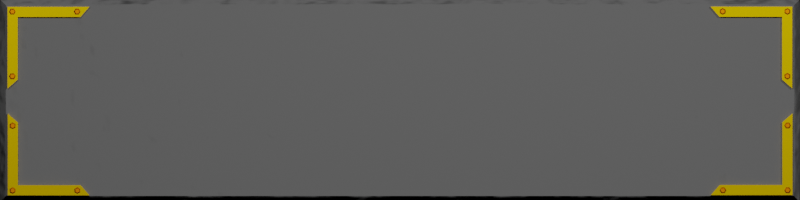 # Source: dashboard_source.blend  (saved by Blender 2.80.74; exported with 4.5.12 LTS)
import bpy
from mathutils import Matrix  # noqa: F401  (used for matrix-valued properties, if any)

bpy.ops.wm.read_factory_settings(use_empty=True)
scene = bpy.context.scene
scene.name = 'Scene'

# ---- collections
col_statsdisplay = bpy.data.collections.new('StatsDisplay'); scene.collection.children.link(col_statsdisplay)
col_statsdisplay.hide_render = True
col_corners = bpy.data.collections.new('Corners'); col_statsdisplay.children.link(col_corners)
col_settingsdisplay = bpy.data.collections.new('SettingsDisplay'); scene.collection.children.link(col_settingsdisplay)
col_settingsdisplay.hide_render = True
col_detaildisplay = bpy.data.collections.new('DetailDisplay'); scene.collection.children.link(col_detaildisplay)
col_detaildisplay.hide_render = True
col_button = bpy.data.collections.new('Button'); scene.collection.children.link(col_button)
col_ligthing = bpy.data.collections.new('Ligthing'); scene.collection.children.link(col_ligthing)
col_ligthing.hide_render = True

# ---- materials (node trees are filled in below, after node groups)
mat_material = bpy.data.materials.new('Material')
mat_material.alpha_threshold = 0.0
mat_material.line_color = (0.0, 0.0, 0.0, 1.0)
mat_tacking_001 = bpy.data.materials.new('Tacking.001')
mat_tacking = bpy.data.materials.new('Tacking')
mat_buttonactive = bpy.data.materials.new('ButtonActive')
mat_buttonactive.alpha_threshold = 0.0
mat_buttonactive.line_color = (0.0, 0.0, 0.0, 1.0)

# ---- material node trees
mat_material.use_nodes = True; mat_material.node_tree.nodes.clear()
_N = mat_material.node_tree.nodes; _L = mat_material.node_tree.links
n0 = _N.new('ShaderNodeOutputMaterial'); n0.name = 'Material Output'; n0.location = (300, 300)
n1 = _N.new('ShaderNodeDisplacement'); n1.name = 'Displacement'; n1.location = (60, 150)
n1.inputs[1].default_value = 4.7
n1.inputs[2].default_value = 0.1
n2 = _N.new('ShaderNodeTexNoise'); n2.name = 'Noise Texture'; n2.location = (-209, 132)
n2.inputs[2].default_value = 2.8
n2.inputs[3].default_value = 2.3
n3 = _N.new('ShaderNodeNewGeometry'); n3.name = 'Geometry'; n3.location = (-503, 109)
n4 = _N.new('ShaderNodeBsdfToon'); n4.name = 'Toon BSDF'; n4.location = (-182, 341)
n4.inputs[0].default_value = (0.2874, 0.2874, 0.2874, 1.0)
n4.inputs[1].default_value = 0.5994
n4.inputs[2].default_value = 0.2635
_L.new(n4.outputs[0], n0.inputs[0])
_L.new(n2.outputs[0], n1.inputs[0])
_L.new(n1.outputs[0], n0.inputs[2])
_L.new(n3.outputs[0], n2.inputs[0])
n0.is_active_output = True
mat_tacking_001.use_nodes = True; mat_tacking_001.node_tree.nodes.clear()
_N = mat_tacking_001.node_tree.nodes; _L = mat_tacking_001.node_tree.links
n0 = _N.new('ShaderNodeBsdfToon'); n0.name = 'Toon BSDF'; n0.location = (-147, 292)
n0.inputs[0].default_value = (1.0, 0.5636, 0.0, 1.0)
n0.inputs[1].default_value = 0.8071
n0.inputs[2].default_value = 0.05
n1 = _N.new('ShaderNodeBsdfPrincipled'); n1.name = 'Principled BSDF'; n1.location = (83, 307)
n1.distribution = 'GGX'
n1.subsurface_method = 'BURLEY'
n1.inputs[0].default_value = (0.7991, 0.5089, 2.98e-08, 1.0)
n1.inputs[1].default_value = 1.0
n1.inputs[3].default_value = 1.45
n1.inputs[27].default_value = (0.0, 0.0, 0.0, 1.0)
n1.inputs[28].default_value = 1.0
n2 = _N.new('ShaderNodeOutputMaterial'); n2.name = 'Material Output'; n2.location = (403, 310)
_L.new(n1.outputs[0], n2.inputs[0])
n2.is_active_output = True
mat_tacking.use_nodes = True; mat_tacking.node_tree.nodes.clear()
_N = mat_tacking.node_tree.nodes; _L = mat_tacking.node_tree.links
n0 = _N.new('ShaderNodeOutputMaterial'); n0.name = 'Material Output'; n0.location = (403, 310)
n1 = _N.new('ShaderNodeBsdfToon'); n1.name = 'Toon BSDF'; n1.location = (-147, 292)
n1.inputs[0].default_value = (1.0, 0.5636, 0.0, 1.0)
n1.inputs[1].default_value = 0.8071
n1.inputs[2].default_value = 0.05
n2 = _N.new('ShaderNodeBsdfPrincipled'); n2.name = 'Principled BSDF'; n2.location = (83, 307)
n2.distribution = 'GGX'
n2.subsurface_method = 'BURLEY'
n2.inputs[0].default_value = (1.0, 0.2602, 0.00181, 1.0)
n2.inputs[1].default_value = 1.0
n2.inputs[3].default_value = 1.45
n2.inputs[27].default_value = (0.0, 0.0, 0.0, 1.0)
n2.inputs[28].default_value = 1.0
n3 = _N.new('ShaderNodeAddShader'); n3.name = 'Add Shader'; n3.location = (393, 307)
_L.new(n3.outputs[0], n0.inputs[0])
_L.new(n2.outputs[0], n3.inputs[0])
n0.is_active_output = True
mat_buttonactive.use_nodes = True; mat_buttonactive.node_tree.nodes.clear()
_N = mat_buttonactive.node_tree.nodes; _L = mat_buttonactive.node_tree.links
n0 = _N.new('ShaderNodeOutputMaterial'); n0.name = 'Material Output'; n0.location = (300, 300)
n1 = _N.new('ShaderNodeDisplacement'); n1.name = 'Displacement'; n1.location = (60, 150)
n1.inputs[1].default_value = 4.7
n1.inputs[2].default_value = 0.1
n2 = _N.new('ShaderNodeTexNoise'); n2.name = 'Noise Texture'; n2.location = (-209, 132)
n2.inputs[2].default_value = 2.8
n2.inputs[3].default_value = 2.3
n3 = _N.new('ShaderNodeNewGeometry'); n3.name = 'Geometry'; n3.location = (-503, 109)
n4 = _N.new('ShaderNodeBsdfToon'); n4.name = 'Toon BSDF'; n4.location = (-182, 341)
n4.inputs[0].default_value = (0.2883, 0.2883, 0.2883, 1.0)
n4.inputs[1].default_value = 0.5994
n4.inputs[2].default_value = 0.2635
_L.new(n4.outputs[0], n0.inputs[0])
_L.new(n2.outputs[0], n1.inputs[0])
_L.new(n1.outputs[0], n0.inputs[2])
_L.new(n3.outputs[0], n2.inputs[0])
n0.is_active_output = True

# ---- world
world_world = bpy.data.worlds.new('World'); scene.world = world_world
world_world.use_nodes = True; world_world.node_tree.nodes.clear()
_N = world_world.node_tree.nodes; _L = world_world.node_tree.links
n0 = _N.new('ShaderNodeOutputWorld'); n0.name = 'World Output'; n0.location = (300, 300)
n1 = _N.new('ShaderNodeBackground'); n1.name = 'Background'; n1.location = (10, 300)
n1.inputs[0].default_value = (0.1193, 0.1193, 0.1193, 1.0)
n1.inputs[1].default_value = 0.0
_L.new(n1.outputs[0], n0.inputs[0])
n0.is_active_output = True
world_world.color = (0.05088, 0.05088, 0.05088)
world_world.use_sun_shadow = False
world_world.sun_shadow_jitter_overblur = 0.0

# ---- cameras
cam_camera = bpy.data.cameras.new('Camera')
cam_camera.type = 'ORTHO'
cam_camera.clip_end = 100.0
cam_camera.ortho_scale = 7.314

# ---- lights
light_light = bpy.data.lights.new('Light', 'POINT')
light_light.transmission_factor = 0.0
light_light.energy = 1000.0
light_light.shadow_soft_size = 0.1
light_light.shadow_maximum_resolution = 0.006
light_light.use_absolute_resolution = True
light_light_001 = bpy.data.lights.new('Light.001', 'POINT')
light_light_001.transmission_factor = 0.0
light_light_001.energy = 1000.0
light_light_001.shadow_soft_size = 0.1
light_light_001.shadow_maximum_resolution = 0.006
light_light_001.use_absolute_resolution = True
light_light_002 = bpy.data.lights.new('Light.002', 'POINT')
light_light_002.transmission_factor = 0.0
light_light_002.energy = 1000.0
light_light_002.shadow_soft_size = 0.1
light_light_002.shadow_maximum_resolution = 0.006
light_light_002.use_absolute_resolution = True
light_light_003 = bpy.data.lights.new('Light.003', 'POINT')
light_light_003.transmission_factor = 0.0
light_light_003.energy = 1000.0
light_light_003.shadow_soft_size = 0.1
light_light_003.shadow_maximum_resolution = 0.006
light_light_003.use_absolute_resolution = True
light_light_004 = bpy.data.lights.new('Light.004', 'POINT')
light_light_004.transmission_factor = 0.0
light_light_004.energy = 1000.0
light_light_004.shadow_soft_size = 0.1
light_light_004.shadow_maximum_resolution = 0.006
light_light_004.use_absolute_resolution = True
light_light_005 = bpy.data.lights.new('Light.005', 'POINT')
light_light_005.transmission_factor = 0.0
light_light_005.energy = 1000.0
light_light_005.shadow_soft_size = 0.1
light_light_005.shadow_maximum_resolution = 0.006
light_light_005.use_absolute_resolution = True

# ---- meshes
me_cube_009 = bpy.data.meshes.new('Cube.009')
me_cube_009.from_pydata([(-3.655, -1.0, 0.7893), (-3.655, -1.0, -0.8139), (-0.004609, -1.0, 0.7893), (-0.004609, -1.0, -0.8139), (-0.1046, -1.0, -0.709), (-0.1046, -1.0, 0.6844), (-3.555, -1.0, 0.6844), (-3.555, -1.0, -0.709), (3.545, -1.0, -0.709), (3.545, -1.0, 0.6844), (0.09539, -1.0, 0.6844), (0.09539, -1.0, -0.709), (-3.555, -0.9, -0.709), (-3.555, -0.9, 0.6844), (3.545, -0.9, 0.6844), (3.545, -0.9, -0.709), (-0.1046, -0.9, 0.6844), (0.09539, -0.9, -0.709), (0.09539, -0.9, 0.6844), (-0.1046, -0.9, -0.709), (10.95, -1.0, 0.7893), (10.95, -1.0, -0.8139), (3.648, -1.0, 0.7893), (3.648, -1.0, -0.8139), (7.298, -1.0, 0.7893), (7.298, -1.0, -0.8139), (7.198, -1.0, -0.709), (7.198, -1.0, 0.6844), (3.748, -1.0, 0.6844), (3.748, -1.0, -0.709), (10.85, -1.0, -0.709), (10.85, -1.0, 0.6844), (7.398, -1.0, 0.6844), (7.398, -1.0, -0.709), (3.748, -0.9, -0.709), (3.748, -0.9, 0.6844), (10.85, -0.9, 0.6844), (10.85, -0.9, -0.709), (7.198, -0.9, 0.6844), (7.398, -0.9, -0.709), (7.398, -0.9, 0.6844), (7.198, -0.9, -0.709), (15.86, -1.0, 0.7893), (15.86, -1.0, -0.8139), (13.43, -1.0, 0.7893), (13.43, -1.0, -0.8139), (13.34, -1.0, -0.709), (13.34, -1.0, 0.6844), (11.06, -1.0, 0.6844), (11.06, -1.0, -0.709), (15.75, -1.0, -0.709), (15.75, -1.0, 0.6844), (13.51, -1.0, 0.6844), (13.51, -1.0, -0.709), (11.06, -0.9, -0.709), (11.06, -0.9, 0.6844), (15.75, -0.9, 0.6844), (15.75, -0.9, -0.709), (13.34, -0.9, 0.6844), (13.51, -0.9, -0.709), (13.51, -0.9, 0.6844), (13.34, -0.9, -0.709)], [], [(7, 4, 19, 12), (4, 5, 16, 19), (3, 2, 5, 4), (2, 0, 6, 5), (0, 1, 7, 6), (1, 3, 4, 7), (23, 22, 9, 8), (22, 2, 10, 9), (2, 3, 11, 10), (3, 23, 8, 11), (19, 16, 13, 12), (15, 14, 18, 17), (11, 8, 15, 17), (8, 9, 14, 15), (10, 11, 17, 18), (9, 10, 18, 14), (5, 6, 13, 16), (6, 7, 12, 13), (29, 26, 41, 34), (26, 27, 38, 41), (25, 24, 27, 26), (24, 22, 28, 27), (22, 23, 29, 28), (23, 25, 26, 29), (21, 20, 31, 30), (20, 24, 32, 31), (24, 25, 33, 32), (25, 21, 30, 33), (41, 38, 35, 34), (37, 36, 40, 39), (33, 30, 37, 39), (30, 31, 36, 37), (32, 33, 39, 40), (31, 32, 40, 36), (27, 28, 35, 38), (28, 29, 34, 35), (49, 46, 61, 54), (46, 47, 58, 61), (45, 44, 47, 46), (44, 20, 48, 47), (20, 21, 49, 48), (21, 45, 46, 49), (43, 42, 51, 50), (42, 44, 52, 51), (44, 45, 53, 52), (45, 43, 50, 53), (61, 58, 55, 54), (57, 56, 60, 59), (53, 50, 57, 59), (50, 51, 56, 57), (52, 53, 59, 60), (51, 52, 60, 56), (47, 48, 55, 58), (48, 49, 54, 55)])
_uv = me_cube_009.uv_layers.new(name='UVMap')
_uv.uv.foreach_set('vector', [0.3914, 0.4966, 0.3914, 0.3784, 0.3914, 0.3784, 0.3914, 0.4966, 0.3914, 0.3784, 0.6086, 0.3784, 0.6086, 0.3784, 0.3914, 0.3784, 0.375, 0.375, 0.625, 0.375, 0.6086, 0.3784, 0.3914, 0.3784, 0.625, 0.375, 0.625, 0.5, 0.6086, 0.4966, 0.6086, 0.3784, 0.625, 0.5, 0.375, 0.5, 0.3914, 0.4966, 0.6086, 0.4966, 0.375, 0.5, 0.375, 0.375, 0.3914, 0.3784, 0.3914, 0.4966, 0.375, 0.25, 0.625, 0.25, 0.6086, 0.2534, 0.3914, 0.2534, 0.625, 0.25, 0.625, 0.375, 0.6086, 0.3716, 0.6086, 0.2534, 0.625, 0.375, 0.375, 0.375, 0.3914, 0.3716, 0.6086, 0.3716, 0.375, 0.375, 0.375, 0.25, 0.3914, 0.2534, 0.3914, 0.3716, 0.3914, 0.3784, 0.6086, 0.3784, 0.6086, 0.4966, 0.3914, 0.4966, 0.3914, 0.2534, 0.6086, 0.2534, 0.6086, 0.3716, 0.3914, 0.3716, 0.3914, 0.3716, 0.3914, 0.2534, 0.3914, 0.2534, 0.3914, 0.3716, 0.3914, 0.2534, 0.6086, 0.2534, 0.6086, 0.2534, 0.3914, 0.2534, 0.6086, 0.3716, 0.3914, 0.3716, 0.3914, 0.3716, 0.6086, 0.3716, 0.6086, 0.2534, 0.6086, 0.3716, 0.6086, 0.3716, 0.6086, 0.2534, 0.6086, 0.3784, 0.6086, 0.4966, 0.6086, 0.4966, 0.6086, 0.3784, 0.6086, 0.4966, 0.3914, 0.4966, 0.3914, 0.4966, 0.6086, 0.4966, 0.3914, 0.4966, 0.3914, 0.3784, 0.3914, 0.3784, 0.3914, 0.4966, 0.3914, 0.3784, 0.6086, 0.3784, 0.6086, 0.3784, 0.3914, 0.3784, 0.375, 0.375, 0.625, 0.375, 0.6086, 0.3784, 0.3914, 0.3784, 0.625, 0.375, 0.625, 0.5, 0.6086, 0.4966, 0.6086, 0.3784, 0.625, 0.5, 0.375, 0.5, 0.3914, 0.4966, 0.6086, 0.4966, 0.375, 0.5, 0.375, 0.375, 0.3914, 0.3784, 0.3914, 0.4966, 0.375, 0.25, 0.625, 0.25, 0.6086, 0.2534, 0.3914, 0.2534, 0.625, 0.25, 0.625, 0.375, 0.6086, 0.3716, 0.6086, 0.2534, 0.625, 0.375, 0.375, 0.375, 0.3914, 0.3716, 0.6086, 0.3716, 0.375, 0.375, 0.375, 0.25, 0.3914, 0.2534, 0.3914, 0.3716, 0.3914, 0.3784, 0.6086, 0.3784, 0.6086, 0.4966, 0.3914, 0.4966, 0.3914, 0.2534, 0.6086, 0.2534, 0.6086, 0.3716, 0.3914, 0.3716, 0.3914, 0.3716, 0.3914, 0.2534, 0.3914, 0.2534, 0.3914, 0.3716, 0.3914, 0.2534, 0.6086, 0.2534, 0.6086, 0.2534, 0.3914, 0.2534, 0.6086, 0.3716, 0.3914, 0.3716, 0.3914, 0.3716, 0.6086, 0.3716, 0.6086, 0.2534, 0.6086, 0.3716, 0.6086, 0.3716, 0.6086, 0.2534, 0.6086, 0.3784, 0.6086, 0.4966, 0.6086, 0.4966, 0.6086, 0.3784, 0.6086, 0.4966, 0.3914, 0.4966, 0.3914, 0.4966, 0.6086, 0.4966, 0.3914, 0.4966, 0.3914, 0.3784, 0.3914, 0.3784, 0.3914, 0.4966, 0.3914, 0.3784, 0.6086, 0.3784, 0.6086, 0.3784, 0.3914, 0.3784, 0.375, 0.375, 0.625, 0.375, 0.6086, 0.3784, 0.3914, 0.3784, 0.625, 0.375, 0.625, 0.5, 0.6086, 0.4966, 0.6086, 0.3784, 0.625, 0.5, 0.375, 0.5, 0.3914, 0.4966, 0.6086, 0.4966, 0.375, 0.5, 0.375, 0.375, 0.3914, 0.3784, 0.3914, 0.4966, 0.375, 0.25, 0.625, 0.25, 0.6086, 0.2534, 0.3914, 0.2534, 0.625, 0.25, 0.625, 0.375, 0.6086, 0.3716, 0.6086, 0.2534, 0.625, 0.375, 0.375, 0.375, 0.3914, 0.3716, 0.6086, 0.3716, 0.375, 0.375, 0.375, 0.25, 0.3914, 0.2534, 0.3914, 0.3716, 0.3914, 0.3784, 0.6086, 0.3784, 0.6086, 0.4966, 0.3914, 0.4966, 0.3914, 0.2534, 0.6086, 0.2534, 0.6086, 0.3716, 0.3914, 0.3716, 0.3914, 0.3716, 0.3914, 0.2534, 0.3914, 0.2534, 0.3914, 0.3716, 0.3914, 0.2534, 0.6086, 0.2534, 0.6086, 0.2534, 0.3914, 0.2534, 0.6086, 0.3716, 0.3914, 0.3716, 0.3914, 0.3716, 0.6086, 0.3716, 0.6086, 0.2534, 0.6086, 0.3716, 0.6086, 0.3716, 0.6086, 0.2534, 0.6086, 0.3784, 0.6086, 0.4966, 0.6086, 0.4966, 0.6086, 0.3784, 0.6086, 0.4966, 0.3914, 0.4966, 0.3914, 0.4966, 0.6086, 0.4966])
me_cube_009.materials.append(mat_material)
me_cube_009.use_remesh_preserve_volume = False
me_cube_009.use_remesh_preserve_attributes = False
me_cube_009.use_mirror_vertex_groups = False
me_cube_009.update()
me_cube_001 = bpy.data.meshes.new('Cube.001')
me_cube_001.from_pydata([(-0.3446, -1.009, -0.344), (-0.3446, -1.009, 0.3642), (0.3637, -1.009, -0.344), (-0.256, -1.009, -0.344), (-0.3446, -1.009, -0.2555), (-0.256, -1.009, -0.2555), (0.2862, -1.009, -0.344), (0.2862, -1.009, -0.2555), (-0.3446, -1.009, 0.2867), (-0.256, -1.009, 0.2867), (-0.3446, -1.045, 0.2867), (-0.3446, -1.045, 0.3642), (0.2862, -1.045, -0.344), (0.3637, -1.045, -0.344), (-0.3446, -1.045, -0.344), (-0.256, -1.045, -0.344), (-0.256, -1.045, -0.2555), (-0.3446, -1.045, -0.2555), (-0.256, -1.045, 0.2867), (0.2862, -1.045, -0.2555), (-0.3024, -1.045, 0.2875), (-0.3024, -1.063, 0.2767), (-0.3281, -1.045, 0.2727), (-0.3187, -1.063, 0.2673), (-0.3281, -1.045, 0.2432), (-0.3187, -1.063, 0.2486), (-0.3024, -1.045, 0.2284), (-0.3024, -1.063, 0.2392), (-0.2768, -1.045, 0.2432), (-0.2862, -1.063, 0.2486), (-0.2768, -1.045, 0.2727), (-0.2862, -1.063, 0.2673), (0.2576, -1.045, -0.3317), (0.2576, -1.063, -0.3208), (0.2832, -1.045, -0.3169), (0.2738, -1.063, -0.3115), (0.2832, -1.045, -0.2873), (0.2738, -1.063, -0.2927), (0.2576, -1.045, -0.2725), (0.2576, -1.063, -0.2833), (0.232, -1.045, -0.2873), (0.2413, -1.063, -0.2927), (0.232, -1.045, -0.3169), (0.2413, -1.063, -0.3115), (-0.3024, -1.045, -0.3317), (-0.3024, -1.063, -0.3208), (-0.3281, -1.045, -0.3169), (-0.3187, -1.063, -0.3115), (-0.3281, -1.045, -0.2873), (-0.3187, -1.063, -0.2927), (-0.3024, -1.045, -0.2725), (-0.3024, -1.063, -0.2833), (-0.2768, -1.045, -0.2873), (-0.2862, -1.063, -0.2927), (-0.2768, -1.045, -0.3169), (-0.2862, -1.063, -0.3115), (-0.2469, -1.044, -0.2457), (-0.3213, -1.045, -0.3208), (-0.2838, -1.045, -0.2833)], [(46, 56)], [(6, 3, 5, 7), (3, 0, 4, 5), (2, 6, 7), (5, 4, 8, 9), (1, 9, 8), (12, 19, 36, 34, 32, 42, 15), (15, 16, 52, 54, 44, 46, 14), (13, 19, 12), (16, 18, 30, 28, 26, 24, 10, 17), (11, 10, 18), (8, 4, 17, 10), (1, 8, 10, 11), (4, 0, 14, 17), (6, 2, 13, 12), (3, 6, 12, 15), (5, 9, 18, 16), (9, 1, 11, 18), (0, 3, 15, 14), (7, 5, 16, 19), (2, 7, 19, 13), (20, 22, 23, 21), (22, 24, 25, 23), (24, 26, 27, 25), (26, 28, 29, 27), (23, 25, 27, 29, 31, 21), (28, 30, 31, 29), (30, 20, 21, 31), (20, 30, 28, 26, 24, 22), (32, 34, 35, 33), (34, 36, 37, 35), (36, 38, 39, 37), (38, 40, 41, 39), (35, 37, 39, 41, 43, 33), (40, 42, 43, 41), (42, 32, 33, 43), (32, 42, 40, 38, 36, 34), (44, 45, 47, 46, 57), (46, 47, 49, 48), (48, 49, 51, 50), (50, 51, 53, 52, 58), (47, 45, 55, 53, 51, 49), (52, 53, 55, 54), (54, 55, 45, 44), (44, 57, 46, 48, 50, 58, 52, 54), (10, 24, 22, 20, 30, 18), (14, 46, 48, 50, 52, 16, 17), (52, 50, 48, 46, 44, 54), (15, 42, 40, 38, 36, 19, 16)])
me_cube_001.polygons.foreach_set('material_index', [0, 0, 0, 0, 0, 0, 0, 0, 0, 0, 0, 0, 0, 0, 0, 0, 0, 0, 0, 0, 1, 1, 1, 1, 1, 1, 1, 0, 1, 1, 1, 1, 1, 1, 1, 0, 1, 1, 1, 1, 1, 1, 1, 0, 0, 0, 0, 0])
_uv = me_cube_001.uv_layers.new(name='UVMap')
_uv.uv.foreach_set('vector', [0.375, 0.7773, 0.375, 0.9688, 0.4062, 0.9688, 0.4062, 0.7773, 0.375, 0.9688, 0.375, 1.0, 0.4062, 1.0, 0.4062, 0.9688, 0.375, 0.75, 0.375, 0.7773, 0.4062, 0.7773, 0.4062, 0.9688, 0.4062, 1.0, 0.5977, 1.0, 0.5977, 0.9688, 0.625, 1.0, 0.5977, 0.9688, 0.5977, 1.0, 0.375, 0.7773, 0.4062, 0.7773, 0.394, 0.7802, 0.3856, 0.7802, 0.3815, 0.7875, 0.3856, 0.7947, 0.375, 0.9688, 0.375, 0.9688, 0.4062, 0.9688, 0.394, 0.9779, 0.3856, 0.9779, 0.3815, 0.9851, 0.3856, 0.9924, 0.375, 1.0, 0.375, 0.75, 0.4062, 0.7773, 0.375, 0.7773, 0.4062, 0.9688, 0.5977, 0.9688, 0.5917, 0.9779, 0.5833, 0.9779, 0.5792, 0.9851, 0.5833, 0.9924, 0.5977, 1.0, 0.4062, 1.0, 0.625, 1.0, 0.5977, 1.0, 0.5977, 0.9688, 0.5977, 1.0, 0.4062, 1.0, 0.4062, 1.0, 0.5977, 1.0, 0.625, 1.0, 0.5977, 1.0, 0.5977, 1.0, 0.625, 1.0, 0.4062, 1.0, 0.375, 1.0, 0.375, 1.0, 0.4062, 1.0, 0.375, 0.7773, 0.375, 0.75, 0.375, 0.75, 0.375, 0.7773, 0.375, 0.9688, 0.375, 0.7773, 0.375, 0.7773, 0.375, 0.9688, 0.4062, 0.9688, 0.5977, 0.9688, 0.5977, 0.9688, 0.4062, 0.9688, 0.5977, 0.9688, 0.625, 1.0, 0.625, 1.0, 0.5977, 0.9688, 0.375, 1.0, 0.375, 0.9688, 0.375, 0.9688, 0.375, 1.0, 0.4062, 0.7773, 0.4062, 0.9688, 0.4062, 0.9688, 0.4062, 0.7773, 0.375, 0.75, 0.4062, 0.7773, 0.4062, 0.7773, 0.375, 0.75, 1.0, 0.5, 0.8333, 0.5, 0.8333, 1.0, 1.0, 1.0, 0.8333, 0.5, 0.6667, 0.5, 0.6667, 1.0, 0.8333, 1.0, 0.6667, 0.5, 0.5, 0.5, 0.5, 1.0, 0.6667, 1.0, 0.5, 0.5, 0.3333, 0.5, 0.3333, 1.0, 0.5, 1.0, 0.4578, 0.37, 0.4578, 0.13, 0.25, 0.01, 0.04215, 0.13, 0.04215, 0.37, 0.25, 0.49, 0.3333, 0.5, 0.1667, 0.5, 0.1667, 1.0, 0.3333, 1.0, 0.1667, 0.5, -8.941e-08, 0.5, -8.941e-08, 1.0, 0.1667, 1.0, 0.75, 0.49, 0.5422, 0.37, 0.5422, 0.13, 0.75, 0.01, 0.9578, 0.13, 0.9578, 0.37, 1.0, 0.5, 0.8333, 0.5, 0.8333, 1.0, 1.0, 1.0, 0.8333, 0.5, 0.6667, 0.5, 0.6667, 1.0, 0.8333, 1.0, 0.6667, 0.5, 0.5, 0.5, 0.5, 1.0, 0.6667, 1.0, 0.5, 0.5, 0.3333, 0.5, 0.3333, 1.0, 0.5, 1.0, 0.4578, 0.37, 0.4578, 0.13, 0.25, 0.01, 0.04215, 0.13, 0.04215, 0.37, 0.25, 0.49, 0.3333, 0.5, 0.1667, 0.5, 0.1667, 1.0, 0.3333, 1.0, 0.1667, 0.5, -8.941e-08, 0.5, -8.941e-08, 1.0, 0.1667, 1.0, 0.75, 0.49, 0.5422, 0.37, 0.5422, 0.13, 0.75, 0.01, 0.9578, 0.13, 0.9578, 0.37, 1.0, 0.5, 1.0, 1.0, 0.8333, 1.0, 0.8333, 0.5, 0.8772, 0.5, 0.8333, 0.5, 0.8333, 1.0, 0.6667, 1.0, 0.6667, 0.5, 0.6667, 0.5, 0.6667, 1.0, 0.5, 1.0, 0.5, 0.5, 0.5, 0.5, 0.5, 1.0, 0.3333, 1.0, 0.3333, 0.5, 0.3787, 0.5, 0.4578, 0.37, 0.25, 0.49, 0.04215, 0.37, 0.04215, 0.13, 0.25, 0.01, 0.4578, 0.13, 0.3333, 0.5, 0.3333, 1.0, 0.1667, 1.0, 0.1667, 0.5, 0.1667, 0.5, 0.1667, 1.0, -8.941e-08, 1.0, -8.941e-08, 0.5, 0.75, 0.49, 0.9031, 0.4016, 0.9578, 0.37, 0.9578, 0.13, 0.75, 0.01, 0.5988, 0.0973, 0.5422, 0.13, 0.5422, 0.37, 0.5977, 1.0, 0.5833, 0.9924, 0.5917, 0.9924, 0.5958, 0.9851, 0.5917, 0.9779, 0.5977, 0.9688, 0.375, 1.0, 0.3856, 0.9924, 0.394, 0.9924, 0.3981, 0.9851, 0.394, 0.9779, 0.4062, 0.9688, 0.4062, 1.0, 0.394, 0.9779, 0.3981, 0.9851, 0.394, 0.9924, 0.3856, 0.9924, 0.3815, 0.9851, 0.3856, 0.9779, 0.375, 0.9688, 0.3856, 0.7947, 0.394, 0.7947, 0.3981, 0.7875, 0.394, 0.7802, 0.4062, 0.7773, 0.4062, 0.9688])
_uv.active_render = True
_uv = me_cube_001.uv_layers.new(name='UVMap.001')
_uv.uv.foreach_set('vector', [0.0, 0.0, 0.0, 0.0, 0.0, 0.0, 0.0, 0.0, 0.0, 0.0, 0.0, 0.0, 0.0, 0.0, 0.0, 0.0, 0.0, 0.0, 0.0, 0.0, 0.0, 0.0, 0.0, 0.0, 0.0, 0.0, 0.0, 0.0, 0.0, 0.0, 0.0, 0.0, 0.0, 0.0, 0.0, 0.0, 0.0, 0.0, 0.0, 0.0, 0.0, 0.0, 0.0, 0.0, 0.0, 0.0, 0.0, 0.0, 0.0, 0.0, 0.0, 0.0, 0.0, 0.0, 0.0, 0.0, 0.0, 0.0, 0.0, 0.0, 0.0, 0.0, 0.0, 0.0, 0.0, 0.0, 0.0, 0.0, 0.0, 0.0, 0.0, 0.0, 0.0, 0.0, 0.0, 0.0, 0.0, 0.0, 0.0, 0.0, 0.0, 0.0, 0.0, 0.0, 0.0, 0.0, 0.0, 0.0, 0.0, 0.0, 0.0, 0.0, 0.0, 0.0, 0.0, 0.0, 0.0, 0.0, 0.0, 0.0, 0.0, 0.0, 0.0, 0.0, 0.0, 0.0, 0.0, 0.0, 0.0, 0.0, 0.0, 0.0, 0.0, 0.0, 0.0, 0.0, 0.0, 0.0, 0.0, 0.0, 0.0, 0.0, 0.0, 0.0, 0.0, 0.0, 0.0, 0.0, 0.0, 0.0, 0.0, 0.0, 0.0, 0.0, 0.0, 0.0, 0.0, 0.0, 0.0, 0.0, 0.0, 0.0, 0.0, 0.0, 0.0, 0.0, 0.0, 0.0, 0.0, 0.0, 0.0, 0.0, 0.0, 0.0, 0.0, 0.0, 0.0, 0.0, 0.0, 0.0, 0.0, 0.0, 0.0, 0.0, 0.0, 0.0, 0.0, 0.0, 0.0, 0.0, 0.0, 0.0, 0.0, 0.0, 0.0, 0.0, 0.0, 0.0, 0.0, 0.0, 0.0, 0.0, 0.0, 0.0, 0.0, 0.0, 0.0, 0.0, 0.0, 0.0, 0.0, 0.0, 0.0, 0.0, 0.0, 0.0, 0.0, 0.0, 0.0, 0.0, 0.0, 0.0, 0.0, 0.0, 0.0, 0.0, 0.0, 0.0, 0.0, 0.0, 0.0, 0.0, 0.0, 0.0, 0.0, 0.0, 0.0, 0.0, 0.0, 0.0, 0.0, 0.0, 0.0, 0.0, 0.0, 0.0, 0.0, 0.0, 0.0, 0.0, 0.0, 0.0, 0.0, 0.0, 0.0, 0.0, 0.0, 0.0, 0.0, 0.0, 0.0, 0.0, 0.0, 0.0, 0.0, 0.0, 0.0, 0.0, 0.0, 0.0, 0.0, 0.0, 0.0, 0.0, 0.0, 0.0, 0.0, 0.0, 0.0, 0.0, 0.0, 0.0, 0.0, 0.0, 0.0, 0.0, 0.0, 0.0, 0.0, 0.0, 0.0, 0.0, 0.0, 0.0, 0.0, 0.0, 0.0, 0.0, 0.0, 0.0, 0.0, 0.0, 0.0, 0.0, 0.0, 0.0, 0.0, 0.0, 0.0, 0.0, 0.0, 0.0, 0.0, 0.0, 0.0, 0.0, 0.0, 0.0, 0.0, 0.0, 0.0, 0.0, 0.0, 0.0, 0.0, 0.0, 0.0, 0.0, 0.0, 0.0, 0.0, 0.0, 0.0, 0.0, 0.0, 0.0, 0.0, 0.0, 0.0, 0.0, 0.0, 0.0, 0.0, 0.0, 0.0, 0.0, 0.0, 0.0, 0.0, 0.0, 0.0, 0.0, 0.0, 0.0, 0.0, 0.0, 0.0, 0.0, 0.0, 0.0, 0.0, 0.0, 0.0, 0.0, 0.0, 0.0, 0.0, 0.0, 0.0, 0.0, 0.0, 0.0, 0.0, 0.0, 0.0, 0.0, 0.0, 0.0, 0.0, 0.0, 0.0, 0.0, 0.0, 0.0, 0.0, 0.0, 0.0, 0.0, 0.0, 0.0, 0.0, 0.0, 0.0, 0.0, 0.0, 0.0, 0.0, 0.0, 0.0, 0.0, 0.0, 0.0, 0.0, 0.0, 0.0, 0.0, 0.0, 0.0, 0.0, 0.0, 0.0, 0.0, 0.0, 0.0, 0.0, 0.0, 0.0, 0.0, 0.0, 0.0, 0.0, 0.0, 0.0, 0.0, 0.0, 0.0, 0.0, 0.0, 0.0, 0.0, 0.0, 0.0, 0.0, 0.0, 0.0, 0.0, 0.0, 0.0, 0.0, 0.0, 0.0, 0.0, 0.0, 0.0, 0.0, 0.0, 0.0, 0.0, 0.0, 0.0, 0.0, 0.0, 0.0, 0.0, 0.0, 0.0, 0.0, 0.0, 0.0, 0.0, 0.0, 0.0, 0.0, 0.0, 0.0, 0.0, 0.0, 0.0])
me_cube_001.materials.append(mat_tacking_001)
me_cube_001.materials.append(mat_tacking)
me_cube_001.use_remesh_preserve_volume = False
me_cube_001.use_remesh_preserve_attributes = False
me_cube_001.use_mirror_vertex_groups = False
me_cube_001.update()
me_cube_010 = bpy.data.meshes.new('Cube.010')
me_cube_010.from_pydata([(-0.3446, -1.009, -0.344), (-0.3446, -1.009, 0.3642), (0.3637, -1.009, -0.344), (-0.256, -1.009, -0.344), (-0.3446, -1.009, -0.2555), (-0.256, -1.009, -0.2555), (0.2862, -1.009, -0.344), (0.2862, -1.009, -0.2555), (-0.3446, -1.009, 0.2867), (-0.256, -1.009, 0.2867), (-0.3446, -1.045, 0.2867), (-0.3446, -1.045, 0.3642), (0.2862, -1.045, -0.344), (0.3637, -1.045, -0.344), (-0.3446, -1.045, -0.344), (-0.256, -1.045, -0.344), (-0.256, -1.045, -0.2555), (-0.3446, -1.045, -0.2555), (-0.256, -1.045, 0.2867), (0.2862, -1.045, -0.2555), (-0.3024, -1.045, 0.2875), (-0.3024, -1.063, 0.2767), (-0.3281, -1.045, 0.2727), (-0.3187, -1.063, 0.2673), (-0.3281, -1.045, 0.2432), (-0.3187, -1.063, 0.2486), (-0.3024, -1.045, 0.2284), (-0.3024, -1.063, 0.2392), (-0.2768, -1.045, 0.2432), (-0.2862, -1.063, 0.2486), (-0.2768, -1.045, 0.2727), (-0.2862, -1.063, 0.2673), (0.2576, -1.045, -0.3317), (0.2576, -1.063, -0.3208), (0.2832, -1.045, -0.3169), (0.2738, -1.063, -0.3115), (0.2832, -1.045, -0.2873), (0.2738, -1.063, -0.2927), (0.2576, -1.045, -0.2725), (0.2576, -1.063, -0.2833), (0.232, -1.045, -0.2873), (0.2413, -1.063, -0.2927), (0.232, -1.045, -0.3169), (0.2413, -1.063, -0.3115), (-0.3024, -1.045, -0.3317), (-0.3024, -1.063, -0.3208), (-0.3281, -1.045, -0.3169), (-0.3187, -1.063, -0.3115), (-0.3281, -1.045, -0.2873), (-0.3187, -1.063, -0.2927), (-0.3024, -1.045, -0.2725), (-0.3024, -1.063, -0.2833), (-0.2768, -1.045, -0.2873), (-0.2862, -1.063, -0.2927), (-0.2768, -1.045, -0.3169), (-0.2862, -1.063, -0.3115), (-0.2469, -1.044, -0.2457), (-0.3213, -1.045, -0.3208), (-0.2838, -1.045, -0.2833)], [(46, 56)], [(6, 3, 5, 7), (3, 0, 4, 5), (2, 6, 7), (5, 4, 8, 9), (1, 9, 8), (12, 19, 36, 34, 32, 42, 15), (15, 16, 52, 54, 44, 46, 14), (13, 19, 12), (16, 18, 30, 28, 26, 24, 10, 17), (11, 10, 18), (8, 4, 17, 10), (1, 8, 10, 11), (4, 0, 14, 17), (6, 2, 13, 12), (3, 6, 12, 15), (5, 9, 18, 16), (9, 1, 11, 18), (0, 3, 15, 14), (7, 5, 16, 19), (2, 7, 19, 13), (20, 22, 23, 21), (22, 24, 25, 23), (24, 26, 27, 25), (26, 28, 29, 27), (23, 25, 27, 29, 31, 21), (28, 30, 31, 29), (30, 20, 21, 31), (20, 30, 28, 26, 24, 22), (32, 34, 35, 33), (34, 36, 37, 35), (36, 38, 39, 37), (38, 40, 41, 39), (35, 37, 39, 41, 43, 33), (40, 42, 43, 41), (42, 32, 33, 43), (32, 42, 40, 38, 36, 34), (44, 45, 47, 46, 57), (46, 47, 49, 48), (48, 49, 51, 50), (50, 51, 53, 52, 58), (47, 45, 55, 53, 51, 49), (52, 53, 55, 54), (54, 55, 45, 44), (44, 57, 46, 48, 50, 58, 52, 54), (10, 24, 22, 20, 30, 18), (14, 46, 48, 50, 52, 16, 17), (52, 50, 48, 46, 44, 54), (15, 42, 40, 38, 36, 19, 16)])
me_cube_010.polygons.foreach_set('material_index', [0, 0, 0, 0, 0, 0, 0, 0, 0, 0, 0, 0, 0, 0, 0, 0, 0, 0, 0, 0, 1, 1, 1, 1, 1, 1, 1, 0, 1, 1, 1, 1, 1, 1, 1, 0, 1, 1, 1, 1, 1, 1, 1, 0, 0, 0, 0, 0])
_uv = me_cube_010.uv_layers.new(name='UVMap')
_uv.uv.foreach_set('vector', [0.375, 0.7773, 0.375, 0.9688, 0.4062, 0.9688, 0.4062, 0.7773, 0.375, 0.9688, 0.375, 1.0, 0.4062, 1.0, 0.4062, 0.9688, 0.375, 0.75, 0.375, 0.7773, 0.4062, 0.7773, 0.4062, 0.9688, 0.4062, 1.0, 0.5977, 1.0, 0.5977, 0.9688, 0.625, 1.0, 0.5977, 0.9688, 0.5977, 1.0, 0.375, 0.7773, 0.4062, 0.7773, 0.394, 0.7802, 0.3856, 0.7802, 0.3815, 0.7875, 0.3856, 0.7947, 0.375, 0.9688, 0.375, 0.9688, 0.4062, 0.9688, 0.394, 0.9779, 0.3856, 0.9779, 0.3815, 0.9851, 0.3856, 0.9924, 0.375, 1.0, 0.375, 0.75, 0.4062, 0.7773, 0.375, 0.7773, 0.4062, 0.9688, 0.5977, 0.9688, 0.5917, 0.9779, 0.5833, 0.9779, 0.5792, 0.9851, 0.5833, 0.9924, 0.5977, 1.0, 0.4062, 1.0, 0.625, 1.0, 0.5977, 1.0, 0.5977, 0.9688, 0.5977, 1.0, 0.4062, 1.0, 0.4062, 1.0, 0.5977, 1.0, 0.625, 1.0, 0.5977, 1.0, 0.5977, 1.0, 0.625, 1.0, 0.4062, 1.0, 0.375, 1.0, 0.375, 1.0, 0.4062, 1.0, 0.375, 0.7773, 0.375, 0.75, 0.375, 0.75, 0.375, 0.7773, 0.375, 0.9688, 0.375, 0.7773, 0.375, 0.7773, 0.375, 0.9688, 0.4062, 0.9688, 0.5977, 0.9688, 0.5977, 0.9688, 0.4062, 0.9688, 0.5977, 0.9688, 0.625, 1.0, 0.625, 1.0, 0.5977, 0.9688, 0.375, 1.0, 0.375, 0.9688, 0.375, 0.9688, 0.375, 1.0, 0.4062, 0.7773, 0.4062, 0.9688, 0.4062, 0.9688, 0.4062, 0.7773, 0.375, 0.75, 0.4062, 0.7773, 0.4062, 0.7773, 0.375, 0.75, 1.0, 0.5, 0.8333, 0.5, 0.8333, 1.0, 1.0, 1.0, 0.8333, 0.5, 0.6667, 0.5, 0.6667, 1.0, 0.8333, 1.0, 0.6667, 0.5, 0.5, 0.5, 0.5, 1.0, 0.6667, 1.0, 0.5, 0.5, 0.3333, 0.5, 0.3333, 1.0, 0.5, 1.0, 0.4578, 0.37, 0.4578, 0.13, 0.25, 0.01, 0.04215, 0.13, 0.04215, 0.37, 0.25, 0.49, 0.3333, 0.5, 0.1667, 0.5, 0.1667, 1.0, 0.3333, 1.0, 0.1667, 0.5, -8.941e-08, 0.5, -8.941e-08, 1.0, 0.1667, 1.0, 0.75, 0.49, 0.5422, 0.37, 0.5422, 0.13, 0.75, 0.01, 0.9578, 0.13, 0.9578, 0.37, 1.0, 0.5, 0.8333, 0.5, 0.8333, 1.0, 1.0, 1.0, 0.8333, 0.5, 0.6667, 0.5, 0.6667, 1.0, 0.8333, 1.0, 0.6667, 0.5, 0.5, 0.5, 0.5, 1.0, 0.6667, 1.0, 0.5, 0.5, 0.3333, 0.5, 0.3333, 1.0, 0.5, 1.0, 0.4578, 0.37, 0.4578, 0.13, 0.25, 0.01, 0.04215, 0.13, 0.04215, 0.37, 0.25, 0.49, 0.3333, 0.5, 0.1667, 0.5, 0.1667, 1.0, 0.3333, 1.0, 0.1667, 0.5, -8.941e-08, 0.5, -8.941e-08, 1.0, 0.1667, 1.0, 0.75, 0.49, 0.5422, 0.37, 0.5422, 0.13, 0.75, 0.01, 0.9578, 0.13, 0.9578, 0.37, 1.0, 0.5, 1.0, 1.0, 0.8333, 1.0, 0.8333, 0.5, 0.8772, 0.5, 0.8333, 0.5, 0.8333, 1.0, 0.6667, 1.0, 0.6667, 0.5, 0.6667, 0.5, 0.6667, 1.0, 0.5, 1.0, 0.5, 0.5, 0.5, 0.5, 0.5, 1.0, 0.3333, 1.0, 0.3333, 0.5, 0.3787, 0.5, 0.4578, 0.37, 0.25, 0.49, 0.04215, 0.37, 0.04215, 0.13, 0.25, 0.01, 0.4578, 0.13, 0.3333, 0.5, 0.3333, 1.0, 0.1667, 1.0, 0.1667, 0.5, 0.1667, 0.5, 0.1667, 1.0, -8.941e-08, 1.0, -8.941e-08, 0.5, 0.75, 0.49, 0.9031, 0.4016, 0.9578, 0.37, 0.9578, 0.13, 0.75, 0.01, 0.5988, 0.0973, 0.5422, 0.13, 0.5422, 0.37, 0.5977, 1.0, 0.5833, 0.9924, 0.5917, 0.9924, 0.5958, 0.9851, 0.5917, 0.9779, 0.5977, 0.9688, 0.375, 1.0, 0.3856, 0.9924, 0.394, 0.9924, 0.3981, 0.9851, 0.394, 0.9779, 0.4062, 0.9688, 0.4062, 1.0, 0.394, 0.9779, 0.3981, 0.9851, 0.394, 0.9924, 0.3856, 0.9924, 0.3815, 0.9851, 0.3856, 0.9779, 0.375, 0.9688, 0.3856, 0.7947, 0.394, 0.7947, 0.3981, 0.7875, 0.394, 0.7802, 0.4062, 0.7773, 0.4062, 0.9688])
_uv.active_render = True
_uv = me_cube_010.uv_layers.new(name='UVMap.001')
_uv.uv.foreach_set('vector', [0.0, 0.0, 0.0, 0.0, 0.0, 0.0, 0.0, 0.0, 0.0, 0.0, 0.0, 0.0, 0.0, 0.0, 0.0, 0.0, 0.0, 0.0, 0.0, 0.0, 0.0, 0.0, 0.0, 0.0, 0.0, 0.0, 0.0, 0.0, 0.0, 0.0, 0.0, 0.0, 0.0, 0.0, 0.0, 0.0, 0.0, 0.0, 0.0, 0.0, 0.0, 0.0, 0.0, 0.0, 0.0, 0.0, 0.0, 0.0, 0.0, 0.0, 0.0, 0.0, 0.0, 0.0, 0.0, 0.0, 0.0, 0.0, 0.0, 0.0, 0.0, 0.0, 0.0, 0.0, 0.0, 0.0, 0.0, 0.0, 0.0, 0.0, 0.0, 0.0, 0.0, 0.0, 0.0, 0.0, 0.0, 0.0, 0.0, 0.0, 0.0, 0.0, 0.0, 0.0, 0.0, 0.0, 0.0, 0.0, 0.0, 0.0, 0.0, 0.0, 0.0, 0.0, 0.0, 0.0, 0.0, 0.0, 0.0, 0.0, 0.0, 0.0, 0.0, 0.0, 0.0, 0.0, 0.0, 0.0, 0.0, 0.0, 0.0, 0.0, 0.0, 0.0, 0.0, 0.0, 0.0, 0.0, 0.0, 0.0, 0.0, 0.0, 0.0, 0.0, 0.0, 0.0, 0.0, 0.0, 0.0, 0.0, 0.0, 0.0, 0.0, 0.0, 0.0, 0.0, 0.0, 0.0, 0.0, 0.0, 0.0, 0.0, 0.0, 0.0, 0.0, 0.0, 0.0, 0.0, 0.0, 0.0, 0.0, 0.0, 0.0, 0.0, 0.0, 0.0, 0.0, 0.0, 0.0, 0.0, 0.0, 0.0, 0.0, 0.0, 0.0, 0.0, 0.0, 0.0, 0.0, 0.0, 0.0, 0.0, 0.0, 0.0, 0.0, 0.0, 0.0, 0.0, 0.0, 0.0, 0.0, 0.0, 0.0, 0.0, 0.0, 0.0, 0.0, 0.0, 0.0, 0.0, 0.0, 0.0, 0.0, 0.0, 0.0, 0.0, 0.0, 0.0, 0.0, 0.0, 0.0, 0.0, 0.0, 0.0, 0.0, 0.0, 0.0, 0.0, 0.0, 0.0, 0.0, 0.0, 0.0, 0.0, 0.0, 0.0, 0.0, 0.0, 0.0, 0.0, 0.0, 0.0, 0.0, 0.0, 0.0, 0.0, 0.0, 0.0, 0.0, 0.0, 0.0, 0.0, 0.0, 0.0, 0.0, 0.0, 0.0, 0.0, 0.0, 0.0, 0.0, 0.0, 0.0, 0.0, 0.0, 0.0, 0.0, 0.0, 0.0, 0.0, 0.0, 0.0, 0.0, 0.0, 0.0, 0.0, 0.0, 0.0, 0.0, 0.0, 0.0, 0.0, 0.0, 0.0, 0.0, 0.0, 0.0, 0.0, 0.0, 0.0, 0.0, 0.0, 0.0, 0.0, 0.0, 0.0, 0.0, 0.0, 0.0, 0.0, 0.0, 0.0, 0.0, 0.0, 0.0, 0.0, 0.0, 0.0, 0.0, 0.0, 0.0, 0.0, 0.0, 0.0, 0.0, 0.0, 0.0, 0.0, 0.0, 0.0, 0.0, 0.0, 0.0, 0.0, 0.0, 0.0, 0.0, 0.0, 0.0, 0.0, 0.0, 0.0, 0.0, 0.0, 0.0, 0.0, 0.0, 0.0, 0.0, 0.0, 0.0, 0.0, 0.0, 0.0, 0.0, 0.0, 0.0, 0.0, 0.0, 0.0, 0.0, 0.0, 0.0, 0.0, 0.0, 0.0, 0.0, 0.0, 0.0, 0.0, 0.0, 0.0, 0.0, 0.0, 0.0, 0.0, 0.0, 0.0, 0.0, 0.0, 0.0, 0.0, 0.0, 0.0, 0.0, 0.0, 0.0, 0.0, 0.0, 0.0, 0.0, 0.0, 0.0, 0.0, 0.0, 0.0, 0.0, 0.0, 0.0, 0.0, 0.0, 0.0, 0.0, 0.0, 0.0, 0.0, 0.0, 0.0, 0.0, 0.0, 0.0, 0.0, 0.0, 0.0, 0.0, 0.0, 0.0, 0.0, 0.0, 0.0, 0.0, 0.0, 0.0, 0.0, 0.0, 0.0, 0.0, 0.0, 0.0, 0.0, 0.0, 0.0, 0.0, 0.0, 0.0, 0.0, 0.0, 0.0, 0.0, 0.0, 0.0, 0.0, 0.0, 0.0, 0.0, 0.0, 0.0, 0.0, 0.0, 0.0, 0.0, 0.0, 0.0, 0.0, 0.0, 0.0, 0.0, 0.0, 0.0, 0.0, 0.0, 0.0, 0.0, 0.0, 0.0, 0.0, 0.0, 0.0, 0.0, 0.0, 0.0, 0.0, 0.0, 0.0, 0.0, 0.0, 0.0, 0.0])
me_cube_010.materials.append(mat_tacking_001)
me_cube_010.materials.append(mat_tacking)
me_cube_010.use_remesh_preserve_volume = False
me_cube_010.use_remesh_preserve_attributes = False
me_cube_010.use_mirror_vertex_groups = False
me_cube_010.update()
me_cube_012 = bpy.data.meshes.new('Cube.012')
me_cube_012.from_pydata([(-0.3446, -1.009, -0.344), (-0.3446, -1.009, 0.3642), (0.3637, -1.009, -0.344), (-0.256, -1.009, -0.344), (-0.3446, -1.009, -0.2555), (-0.256, -1.009, -0.2555), (0.2862, -1.009, -0.344), (0.2862, -1.009, -0.2555), (-0.3446, -1.009, 0.2867), (-0.256, -1.009, 0.2867), (-0.3446, -1.045, 0.2867), (-0.3446, -1.045, 0.3642), (0.2862, -1.045, -0.344), (0.3637, -1.045, -0.344), (-0.3446, -1.045, -0.344), (-0.256, -1.045, -0.344), (-0.256, -1.045, -0.2555), (-0.3446, -1.045, -0.2555), (-0.256, -1.045, 0.2867), (0.2862, -1.045, -0.2555), (-0.3024, -1.045, 0.2875), (-0.3024, -1.063, 0.2767), (-0.3281, -1.045, 0.2727), (-0.3187, -1.063, 0.2673), (-0.3281, -1.045, 0.2432), (-0.3187, -1.063, 0.2486), (-0.3024, -1.045, 0.2284), (-0.3024, -1.063, 0.2392), (-0.2768, -1.045, 0.2432), (-0.2862, -1.063, 0.2486), (-0.2768, -1.045, 0.2727), (-0.2862, -1.063, 0.2673), (0.2576, -1.045, -0.3317), (0.2576, -1.063, -0.3208), (0.2832, -1.045, -0.3169), (0.2738, -1.063, -0.3115), (0.2832, -1.045, -0.2873), (0.2738, -1.063, -0.2927), (0.2576, -1.045, -0.2725), (0.2576, -1.063, -0.2833), (0.232, -1.045, -0.2873), (0.2413, -1.063, -0.2927), (0.232, -1.045, -0.3169), (0.2413, -1.063, -0.3115), (-0.3024, -1.045, -0.3317), (-0.3024, -1.063, -0.3208), (-0.3281, -1.045, -0.3169), (-0.3187, -1.063, -0.3115), (-0.3281, -1.045, -0.2873), (-0.3187, -1.063, -0.2927), (-0.3024, -1.045, -0.2725), (-0.3024, -1.063, -0.2833), (-0.2768, -1.045, -0.2873), (-0.2862, -1.063, -0.2927), (-0.2768, -1.045, -0.3169), (-0.2862, -1.063, -0.3115), (-0.2469, -1.044, -0.2457), (-0.3213, -1.045, -0.3208), (-0.2838, -1.045, -0.2833)], [(46, 56)], [(6, 3, 5, 7), (3, 0, 4, 5), (2, 6, 7), (5, 4, 8, 9), (1, 9, 8), (12, 19, 36, 34, 32, 42, 15), (15, 16, 52, 54, 44, 46, 14), (13, 19, 12), (16, 18, 30, 28, 26, 24, 10, 17), (11, 10, 18), (8, 4, 17, 10), (1, 8, 10, 11), (4, 0, 14, 17), (6, 2, 13, 12), (3, 6, 12, 15), (5, 9, 18, 16), (9, 1, 11, 18), (0, 3, 15, 14), (7, 5, 16, 19), (2, 7, 19, 13), (20, 22, 23, 21), (22, 24, 25, 23), (24, 26, 27, 25), (26, 28, 29, 27), (23, 25, 27, 29, 31, 21), (28, 30, 31, 29), (30, 20, 21, 31), (20, 30, 28, 26, 24, 22), (32, 34, 35, 33), (34, 36, 37, 35), (36, 38, 39, 37), (38, 40, 41, 39), (35, 37, 39, 41, 43, 33), (40, 42, 43, 41), (42, 32, 33, 43), (32, 42, 40, 38, 36, 34), (44, 45, 47, 46, 57), (46, 47, 49, 48), (48, 49, 51, 50), (50, 51, 53, 52, 58), (47, 45, 55, 53, 51, 49), (52, 53, 55, 54), (54, 55, 45, 44), (44, 57, 46, 48, 50, 58, 52, 54), (10, 24, 22, 20, 30, 18), (14, 46, 48, 50, 52, 16, 17), (52, 50, 48, 46, 44, 54), (15, 42, 40, 38, 36, 19, 16)])
me_cube_012.polygons.foreach_set('material_index', [0, 0, 0, 0, 0, 0, 0, 0, 0, 0, 0, 0, 0, 0, 0, 0, 0, 0, 0, 0, 1, 1, 1, 1, 1, 1, 1, 0, 1, 1, 1, 1, 1, 1, 1, 0, 1, 1, 1, 1, 1, 1, 1, 0, 0, 0, 0, 0])
_uv = me_cube_012.uv_layers.new(name='UVMap')
_uv.uv.foreach_set('vector', [0.375, 0.7773, 0.375, 0.9688, 0.4062, 0.9688, 0.4062, 0.7773, 0.375, 0.9688, 0.375, 1.0, 0.4062, 1.0, 0.4062, 0.9688, 0.375, 0.75, 0.375, 0.7773, 0.4062, 0.7773, 0.4062, 0.9688, 0.4062, 1.0, 0.5977, 1.0, 0.5977, 0.9688, 0.625, 1.0, 0.5977, 0.9688, 0.5977, 1.0, 0.375, 0.7773, 0.4062, 0.7773, 0.394, 0.7802, 0.3856, 0.7802, 0.3815, 0.7875, 0.3856, 0.7947, 0.375, 0.9688, 0.375, 0.9688, 0.4062, 0.9688, 0.394, 0.9779, 0.3856, 0.9779, 0.3815, 0.9851, 0.3856, 0.9924, 0.375, 1.0, 0.375, 0.75, 0.4062, 0.7773, 0.375, 0.7773, 0.4062, 0.9688, 0.5977, 0.9688, 0.5917, 0.9779, 0.5833, 0.9779, 0.5792, 0.9851, 0.5833, 0.9924, 0.5977, 1.0, 0.4062, 1.0, 0.625, 1.0, 0.5977, 1.0, 0.5977, 0.9688, 0.5977, 1.0, 0.4062, 1.0, 0.4062, 1.0, 0.5977, 1.0, 0.625, 1.0, 0.5977, 1.0, 0.5977, 1.0, 0.625, 1.0, 0.4062, 1.0, 0.375, 1.0, 0.375, 1.0, 0.4062, 1.0, 0.375, 0.7773, 0.375, 0.75, 0.375, 0.75, 0.375, 0.7773, 0.375, 0.9688, 0.375, 0.7773, 0.375, 0.7773, 0.375, 0.9688, 0.4062, 0.9688, 0.5977, 0.9688, 0.5977, 0.9688, 0.4062, 0.9688, 0.5977, 0.9688, 0.625, 1.0, 0.625, 1.0, 0.5977, 0.9688, 0.375, 1.0, 0.375, 0.9688, 0.375, 0.9688, 0.375, 1.0, 0.4062, 0.7773, 0.4062, 0.9688, 0.4062, 0.9688, 0.4062, 0.7773, 0.375, 0.75, 0.4062, 0.7773, 0.4062, 0.7773, 0.375, 0.75, 1.0, 0.5, 0.8333, 0.5, 0.8333, 1.0, 1.0, 1.0, 0.8333, 0.5, 0.6667, 0.5, 0.6667, 1.0, 0.8333, 1.0, 0.6667, 0.5, 0.5, 0.5, 0.5, 1.0, 0.6667, 1.0, 0.5, 0.5, 0.3333, 0.5, 0.3333, 1.0, 0.5, 1.0, 0.4578, 0.37, 0.4578, 0.13, 0.25, 0.01, 0.04215, 0.13, 0.04215, 0.37, 0.25, 0.49, 0.3333, 0.5, 0.1667, 0.5, 0.1667, 1.0, 0.3333, 1.0, 0.1667, 0.5, -8.941e-08, 0.5, -8.941e-08, 1.0, 0.1667, 1.0, 0.75, 0.49, 0.5422, 0.37, 0.5422, 0.13, 0.75, 0.01, 0.9578, 0.13, 0.9578, 0.37, 1.0, 0.5, 0.8333, 0.5, 0.8333, 1.0, 1.0, 1.0, 0.8333, 0.5, 0.6667, 0.5, 0.6667, 1.0, 0.8333, 1.0, 0.6667, 0.5, 0.5, 0.5, 0.5, 1.0, 0.6667, 1.0, 0.5, 0.5, 0.3333, 0.5, 0.3333, 1.0, 0.5, 1.0, 0.4578, 0.37, 0.4578, 0.13, 0.25, 0.01, 0.04215, 0.13, 0.04215, 0.37, 0.25, 0.49, 0.3333, 0.5, 0.1667, 0.5, 0.1667, 1.0, 0.3333, 1.0, 0.1667, 0.5, -8.941e-08, 0.5, -8.941e-08, 1.0, 0.1667, 1.0, 0.75, 0.49, 0.5422, 0.37, 0.5422, 0.13, 0.75, 0.01, 0.9578, 0.13, 0.9578, 0.37, 1.0, 0.5, 1.0, 1.0, 0.8333, 1.0, 0.8333, 0.5, 0.8772, 0.5, 0.8333, 0.5, 0.8333, 1.0, 0.6667, 1.0, 0.6667, 0.5, 0.6667, 0.5, 0.6667, 1.0, 0.5, 1.0, 0.5, 0.5, 0.5, 0.5, 0.5, 1.0, 0.3333, 1.0, 0.3333, 0.5, 0.3787, 0.5, 0.4578, 0.37, 0.25, 0.49, 0.04215, 0.37, 0.04215, 0.13, 0.25, 0.01, 0.4578, 0.13, 0.3333, 0.5, 0.3333, 1.0, 0.1667, 1.0, 0.1667, 0.5, 0.1667, 0.5, 0.1667, 1.0, -8.941e-08, 1.0, -8.941e-08, 0.5, 0.75, 0.49, 0.9031, 0.4016, 0.9578, 0.37, 0.9578, 0.13, 0.75, 0.01, 0.5988, 0.0973, 0.5422, 0.13, 0.5422, 0.37, 0.5977, 1.0, 0.5833, 0.9924, 0.5917, 0.9924, 0.5958, 0.9851, 0.5917, 0.9779, 0.5977, 0.9688, 0.375, 1.0, 0.3856, 0.9924, 0.394, 0.9924, 0.3981, 0.9851, 0.394, 0.9779, 0.4062, 0.9688, 0.4062, 1.0, 0.394, 0.9779, 0.3981, 0.9851, 0.394, 0.9924, 0.3856, 0.9924, 0.3815, 0.9851, 0.3856, 0.9779, 0.375, 0.9688, 0.3856, 0.7947, 0.394, 0.7947, 0.3981, 0.7875, 0.394, 0.7802, 0.4062, 0.7773, 0.4062, 0.9688])
_uv.active_render = True
_uv = me_cube_012.uv_layers.new(name='UVMap.001')
_uv.uv.foreach_set('vector', [0.0, 0.0, 0.0, 0.0, 0.0, 0.0, 0.0, 0.0, 0.0, 0.0, 0.0, 0.0, 0.0, 0.0, 0.0, 0.0, 0.0, 0.0, 0.0, 0.0, 0.0, 0.0, 0.0, 0.0, 0.0, 0.0, 0.0, 0.0, 0.0, 0.0, 0.0, 0.0, 0.0, 0.0, 0.0, 0.0, 0.0, 0.0, 0.0, 0.0, 0.0, 0.0, 0.0, 0.0, 0.0, 0.0, 0.0, 0.0, 0.0, 0.0, 0.0, 0.0, 0.0, 0.0, 0.0, 0.0, 0.0, 0.0, 0.0, 0.0, 0.0, 0.0, 0.0, 0.0, 0.0, 0.0, 0.0, 0.0, 0.0, 0.0, 0.0, 0.0, 0.0, 0.0, 0.0, 0.0, 0.0, 0.0, 0.0, 0.0, 0.0, 0.0, 0.0, 0.0, 0.0, 0.0, 0.0, 0.0, 0.0, 0.0, 0.0, 0.0, 0.0, 0.0, 0.0, 0.0, 0.0, 0.0, 0.0, 0.0, 0.0, 0.0, 0.0, 0.0, 0.0, 0.0, 0.0, 0.0, 0.0, 0.0, 0.0, 0.0, 0.0, 0.0, 0.0, 0.0, 0.0, 0.0, 0.0, 0.0, 0.0, 0.0, 0.0, 0.0, 0.0, 0.0, 0.0, 0.0, 0.0, 0.0, 0.0, 0.0, 0.0, 0.0, 0.0, 0.0, 0.0, 0.0, 0.0, 0.0, 0.0, 0.0, 0.0, 0.0, 0.0, 0.0, 0.0, 0.0, 0.0, 0.0, 0.0, 0.0, 0.0, 0.0, 0.0, 0.0, 0.0, 0.0, 0.0, 0.0, 0.0, 0.0, 0.0, 0.0, 0.0, 0.0, 0.0, 0.0, 0.0, 0.0, 0.0, 0.0, 0.0, 0.0, 0.0, 0.0, 0.0, 0.0, 0.0, 0.0, 0.0, 0.0, 0.0, 0.0, 0.0, 0.0, 0.0, 0.0, 0.0, 0.0, 0.0, 0.0, 0.0, 0.0, 0.0, 0.0, 0.0, 0.0, 0.0, 0.0, 0.0, 0.0, 0.0, 0.0, 0.0, 0.0, 0.0, 0.0, 0.0, 0.0, 0.0, 0.0, 0.0, 0.0, 0.0, 0.0, 0.0, 0.0, 0.0, 0.0, 0.0, 0.0, 0.0, 0.0, 0.0, 0.0, 0.0, 0.0, 0.0, 0.0, 0.0, 0.0, 0.0, 0.0, 0.0, 0.0, 0.0, 0.0, 0.0, 0.0, 0.0, 0.0, 0.0, 0.0, 0.0, 0.0, 0.0, 0.0, 0.0, 0.0, 0.0, 0.0, 0.0, 0.0, 0.0, 0.0, 0.0, 0.0, 0.0, 0.0, 0.0, 0.0, 0.0, 0.0, 0.0, 0.0, 0.0, 0.0, 0.0, 0.0, 0.0, 0.0, 0.0, 0.0, 0.0, 0.0, 0.0, 0.0, 0.0, 0.0, 0.0, 0.0, 0.0, 0.0, 0.0, 0.0, 0.0, 0.0, 0.0, 0.0, 0.0, 0.0, 0.0, 0.0, 0.0, 0.0, 0.0, 0.0, 0.0, 0.0, 0.0, 0.0, 0.0, 0.0, 0.0, 0.0, 0.0, 0.0, 0.0, 0.0, 0.0, 0.0, 0.0, 0.0, 0.0, 0.0, 0.0, 0.0, 0.0, 0.0, 0.0, 0.0, 0.0, 0.0, 0.0, 0.0, 0.0, 0.0, 0.0, 0.0, 0.0, 0.0, 0.0, 0.0, 0.0, 0.0, 0.0, 0.0, 0.0, 0.0, 0.0, 0.0, 0.0, 0.0, 0.0, 0.0, 0.0, 0.0, 0.0, 0.0, 0.0, 0.0, 0.0, 0.0, 0.0, 0.0, 0.0, 0.0, 0.0, 0.0, 0.0, 0.0, 0.0, 0.0, 0.0, 0.0, 0.0, 0.0, 0.0, 0.0, 0.0, 0.0, 0.0, 0.0, 0.0, 0.0, 0.0, 0.0, 0.0, 0.0, 0.0, 0.0, 0.0, 0.0, 0.0, 0.0, 0.0, 0.0, 0.0, 0.0, 0.0, 0.0, 0.0, 0.0, 0.0, 0.0, 0.0, 0.0, 0.0, 0.0, 0.0, 0.0, 0.0, 0.0, 0.0, 0.0, 0.0, 0.0, 0.0, 0.0, 0.0, 0.0, 0.0, 0.0, 0.0, 0.0, 0.0, 0.0, 0.0, 0.0, 0.0, 0.0, 0.0, 0.0, 0.0, 0.0, 0.0, 0.0, 0.0, 0.0, 0.0, 0.0, 0.0, 0.0, 0.0, 0.0, 0.0, 0.0, 0.0, 0.0, 0.0, 0.0, 0.0, 0.0, 0.0, 0.0, 0.0, 0.0])
me_cube_012.materials.append(mat_tacking_001)
me_cube_012.materials.append(mat_tacking)
me_cube_012.use_remesh_preserve_volume = False
me_cube_012.use_remesh_preserve_attributes = False
me_cube_012.use_mirror_vertex_groups = False
me_cube_012.update()
me_cube_003 = bpy.data.meshes.new('Cube.003')
me_cube_003.from_pydata([(3.65, -1.033, 1.571), (3.65, -1.033, -1.571), (-3.65, -1.033, 1.571), (-3.65, -1.033, -1.571), (3.45, -1.033, -1.365), (3.45, -1.033, 1.365), (-3.45, -1.033, 1.365), (-3.45, -1.033, -1.365), (3.45, -0.8333, 1.365), (3.45, -0.8333, -1.365), (-3.45, -0.8333, -1.365), (-3.45, -0.8333, 1.365)], [], [(1, 0, 5, 4), (0, 2, 6, 5), (2, 3, 7, 6), (3, 1, 4, 7), (9, 8, 11, 10), (7, 4, 9, 10), (4, 5, 8, 9), (6, 7, 10, 11), (5, 6, 11, 8)])
_uv = me_cube_003.uv_layers.new(name='UVMap')
_uv.uv.foreach_set('vector', [0.375, 0.25, 0.625, 0.25, 0.6086, 0.2534, 0.3914, 0.2534, 0.625, 0.25, 0.625, 0.375, 0.6086, 0.3716, 0.6086, 0.2534, 0.625, 0.375, 0.375, 0.375, 0.3914, 0.3716, 0.6086, 0.3716, 0.375, 0.375, 0.375, 0.25, 0.3914, 0.2534, 0.3914, 0.3716, 0.3914, 0.2534, 0.6086, 0.2534, 0.6086, 0.3716, 0.3914, 0.3716, 0.3914, 0.3716, 0.3914, 0.2534, 0.3914, 0.2534, 0.3914, 0.3716, 0.3914, 0.2534, 0.6086, 0.2534, 0.6086, 0.2534, 0.3914, 0.2534, 0.6086, 0.3716, 0.3914, 0.3716, 0.3914, 0.3716, 0.6086, 0.3716, 0.6086, 0.2534, 0.6086, 0.3716, 0.6086, 0.3716, 0.6086, 0.2534])
me_cube_003.materials.append(mat_material)
me_cube_003.use_remesh_preserve_volume = False
me_cube_003.use_remesh_preserve_attributes = False
me_cube_003.use_mirror_vertex_groups = False
me_cube_003.update()
me_cube_004 = bpy.data.meshes.new('Cube.004')
me_cube_004.from_pydata([(-0.3427, -1.021, -0.3439), (-0.3427, -1.021, 0.1178), (0.1189, -1.021, -0.3439), (-0.285, -1.021, -0.3439), (-0.3427, -1.021, -0.2862), (-0.285, -1.021, -0.2862), (0.06843, -1.021, -0.3439), (0.06843, -1.021, -0.2862), (-0.3427, -1.021, 0.06728), (-0.285, -1.021, 0.06728), (-0.3427, -1.044, 0.06728), (-0.3427, -1.044, 0.1178), (0.06843, -1.044, -0.3439), (0.1189, -1.044, -0.3439), (-0.3427, -1.044, -0.3439), (-0.285, -1.044, -0.3439), (-0.285, -1.044, -0.2862), (-0.3427, -1.044, -0.2862), (-0.285, -1.044, 0.06728), (0.06843, -1.044, -0.2862), (-0.3153, -1.044, 0.06848), (-0.3153, -1.056, 0.06116), (-0.3326, -1.044, 0.0585), (-0.3262, -1.056, 0.05483), (-0.3326, -1.044, 0.03852), (-0.3262, -1.056, 0.04219), (-0.3153, -1.044, 0.02854), (-0.3153, -1.056, 0.03586), (-0.298, -1.044, 0.03852), (-0.3043, -1.056, 0.04219), (-0.298, -1.044, 0.0585), (-0.3043, -1.056, 0.05483), (0.04976, -1.044, -0.3365), (0.04976, -1.056, -0.3292), (0.06705, -1.044, -0.3265), (0.06071, -1.056, -0.3229), (0.06705, -1.044, -0.3065), (0.06071, -1.056, -0.3102), (0.04976, -1.044, -0.2966), (0.04976, -1.056, -0.3039), (0.03246, -1.044, -0.3065), (0.0388, -1.056, -0.3102), (0.03246, -1.044, -0.3265), (0.0388, -1.056, -0.3229), (-0.3153, -1.044, -0.3365), (-0.3153, -1.056, -0.3292), (-0.3326, -1.044, -0.3265), (-0.3262, -1.056, -0.3229), (-0.3326, -1.044, -0.3065), (-0.3262, -1.056, -0.3102), (-0.3153, -1.044, -0.2966), (-0.3153, -1.056, -0.3039), (-0.298, -1.044, -0.3065), (-0.3043, -1.056, -0.3102), (-0.298, -1.044, -0.3265), (-0.3043, -1.056, -0.3229), (-0.3231, -1.044, -0.3242), (-0.328, -1.044, -0.3291), (-0.3027, -1.044, -0.3038)], [(46, 56)], [(6, 3, 5, 7), (3, 0, 4, 5), (2, 6, 7), (5, 4, 8, 9), (1, 9, 8), (12, 19, 36, 34, 32, 42, 15), (15, 16, 52, 54, 44, 46, 14), (13, 19, 12), (16, 18, 30, 28, 26, 24, 10, 17), (11, 10, 18), (8, 4, 17, 10), (1, 8, 10, 11), (4, 0, 14, 17), (6, 2, 13, 12), (3, 6, 12, 15), (5, 9, 18, 16), (9, 1, 11, 18), (0, 3, 15, 14), (7, 5, 16, 19), (2, 7, 19, 13), (20, 22, 23, 21), (22, 24, 25, 23), (24, 26, 27, 25), (26, 28, 29, 27), (23, 25, 27, 29, 31, 21), (28, 30, 31, 29), (30, 20, 21, 31), (20, 30, 28, 26, 24, 22), (32, 34, 35, 33), (34, 36, 37, 35), (36, 38, 39, 37), (38, 40, 41, 39), (35, 37, 39, 41, 43, 33), (40, 42, 43, 41), (42, 32, 33, 43), (32, 42, 40, 38, 36, 34), (44, 45, 47, 46, 57), (46, 47, 49, 48), (48, 49, 51, 50), (50, 51, 53, 52, 58), (47, 45, 55, 53, 51, 49), (52, 53, 55, 54), (54, 55, 45, 44), (44, 57, 46, 48, 50, 58, 52, 54), (10, 24, 22, 20, 30, 18), (14, 46, 48, 50, 52, 16, 17), (52, 50, 48, 46, 44, 54), (15, 42, 40, 38, 36, 19, 16)])
me_cube_004.polygons.foreach_set('material_index', [0, 0, 0, 0, 0, 0, 0, 0, 0, 0, 0, 0, 0, 0, 0, 0, 0, 0, 0, 0, 1, 1, 1, 1, 1, 1, 1, 0, 1, 1, 1, 1, 1, 1, 1, 0, 1, 1, 1, 1, 1, 1, 1, 0, 0, 0, 0, 0])
_uv = me_cube_004.uv_layers.new(name='UVMap')
_uv.uv.foreach_set('vector', [0.375, 0.7773, 0.375, 0.9688, 0.4062, 0.9688, 0.4062, 0.7773, 0.375, 0.9688, 0.375, 1.0, 0.4062, 1.0, 0.4062, 0.9688, 0.375, 0.75, 0.375, 0.7773, 0.4062, 0.7773, 0.4062, 0.9688, 0.4062, 1.0, 0.5977, 1.0, 0.5977, 0.9688, 0.625, 1.0, 0.5977, 0.9688, 0.5977, 1.0, 0.375, 0.7773, 0.4062, 0.7773, 0.394, 0.7802, 0.3856, 0.7802, 0.3815, 0.7875, 0.3856, 0.7947, 0.375, 0.9688, 0.375, 0.9688, 0.4062, 0.9688, 0.394, 0.9779, 0.3856, 0.9779, 0.3815, 0.9851, 0.3856, 0.9924, 0.375, 1.0, 0.375, 0.75, 0.4062, 0.7773, 0.375, 0.7773, 0.4062, 0.9688, 0.5977, 0.9688, 0.5917, 0.9779, 0.5833, 0.9779, 0.5792, 0.9851, 0.5833, 0.9924, 0.5977, 1.0, 0.4062, 1.0, 0.625, 1.0, 0.5977, 1.0, 0.5977, 0.9688, 0.5977, 1.0, 0.4062, 1.0, 0.4062, 1.0, 0.5977, 1.0, 0.625, 1.0, 0.5977, 1.0, 0.5977, 1.0, 0.625, 1.0, 0.4062, 1.0, 0.375, 1.0, 0.375, 1.0, 0.4062, 1.0, 0.375, 0.7773, 0.375, 0.75, 0.375, 0.75, 0.375, 0.7773, 0.375, 0.9688, 0.375, 0.7773, 0.375, 0.7773, 0.375, 0.9688, 0.4062, 0.9688, 0.5977, 0.9688, 0.5977, 0.9688, 0.4062, 0.9688, 0.5977, 0.9688, 0.625, 1.0, 0.625, 1.0, 0.5977, 0.9688, 0.375, 1.0, 0.375, 0.9688, 0.375, 0.9688, 0.375, 1.0, 0.4062, 0.7773, 0.4062, 0.9688, 0.4062, 0.9688, 0.4062, 0.7773, 0.375, 0.75, 0.4062, 0.7773, 0.4062, 0.7773, 0.375, 0.75, 1.0, 0.5, 0.8333, 0.5, 0.8333, 1.0, 1.0, 1.0, 0.8333, 0.5, 0.6667, 0.5, 0.6667, 1.0, 0.8333, 1.0, 0.6667, 0.5, 0.5, 0.5, 0.5, 1.0, 0.6667, 1.0, 0.5, 0.5, 0.3333, 0.5, 0.3333, 1.0, 0.5, 1.0, 0.4578, 0.37, 0.4578, 0.13, 0.25, 0.01, 0.04215, 0.13, 0.04215, 0.37, 0.25, 0.49, 0.3333, 0.5, 0.1667, 0.5, 0.1667, 1.0, 0.3333, 1.0, 0.1667, 0.5, -8.941e-08, 0.5, -8.941e-08, 1.0, 0.1667, 1.0, 0.75, 0.49, 0.5422, 0.37, 0.5422, 0.13, 0.75, 0.01, 0.9578, 0.13, 0.9578, 0.37, 1.0, 0.5, 0.8333, 0.5, 0.8333, 1.0, 1.0, 1.0, 0.8333, 0.5, 0.6667, 0.5, 0.6667, 1.0, 0.8333, 1.0, 0.6667, 0.5, 0.5, 0.5, 0.5, 1.0, 0.6667, 1.0, 0.5, 0.5, 0.3333, 0.5, 0.3333, 1.0, 0.5, 1.0, 0.4578, 0.37, 0.4578, 0.13, 0.25, 0.01, 0.04215, 0.13, 0.04215, 0.37, 0.25, 0.49, 0.3333, 0.5, 0.1667, 0.5, 0.1667, 1.0, 0.3333, 1.0, 0.1667, 0.5, -8.941e-08, 0.5, -8.941e-08, 1.0, 0.1667, 1.0, 0.75, 0.49, 0.5422, 0.37, 0.5422, 0.13, 0.75, 0.01, 0.9578, 0.13, 0.9578, 0.37, 1.0, 0.5, 1.0, 1.0, 0.8333, 1.0, 0.8333, 0.5, 0.8772, 0.5, 0.8333, 0.5, 0.8333, 1.0, 0.6667, 1.0, 0.6667, 0.5, 0.6667, 0.5, 0.6667, 1.0, 0.5, 1.0, 0.5, 0.5, 0.5, 0.5, 0.5, 1.0, 0.3333, 1.0, 0.3333, 0.5, 0.3787, 0.5, 0.4578, 0.37, 0.25, 0.49, 0.04215, 0.37, 0.04215, 0.13, 0.25, 0.01, 0.4578, 0.13, 0.3333, 0.5, 0.3333, 1.0, 0.1667, 1.0, 0.1667, 0.5, 0.1667, 0.5, 0.1667, 1.0, -8.941e-08, 1.0, -8.941e-08, 0.5, 0.75, 0.49, 0.9031, 0.4016, 0.9578, 0.37, 0.9578, 0.13, 0.75, 0.01, 0.5988, 0.0973, 0.5422, 0.13, 0.5422, 0.37, 0.5977, 1.0, 0.5833, 0.9924, 0.5917, 0.9924, 0.5958, 0.9851, 0.5917, 0.9779, 0.5977, 0.9688, 0.375, 1.0, 0.3856, 0.9924, 0.394, 0.9924, 0.3981, 0.9851, 0.394, 0.9779, 0.4062, 0.9688, 0.4062, 1.0, 0.394, 0.9779, 0.3981, 0.9851, 0.394, 0.9924, 0.3856, 0.9924, 0.3815, 0.9851, 0.3856, 0.9779, 0.375, 0.9688, 0.3856, 0.7947, 0.394, 0.7947, 0.3981, 0.7875, 0.394, 0.7802, 0.4062, 0.7773, 0.4062, 0.9688])
_uv.active_render = True
_uv = me_cube_004.uv_layers.new(name='UVMap.001')
_uv.uv.foreach_set('vector', [0.0, 0.0, 0.0, 0.0, 0.0, 0.0, 0.0, 0.0, 0.0, 0.0, 0.0, 0.0, 0.0, 0.0, 0.0, 0.0, 0.0, 0.0, 0.0, 0.0, 0.0, 0.0, 0.0, 0.0, 0.0, 0.0, 0.0, 0.0, 0.0, 0.0, 0.0, 0.0, 0.0, 0.0, 0.0, 0.0, 0.0, 0.0, 0.0, 0.0, 0.0, 0.0, 0.0, 0.0, 0.0, 0.0, 0.0, 0.0, 0.0, 0.0, 0.0, 0.0, 0.0, 0.0, 0.0, 0.0, 0.0, 0.0, 0.0, 0.0, 0.0, 0.0, 0.0, 0.0, 0.0, 0.0, 0.0, 0.0, 0.0, 0.0, 0.0, 0.0, 0.0, 0.0, 0.0, 0.0, 0.0, 0.0, 0.0, 0.0, 0.0, 0.0, 0.0, 0.0, 0.0, 0.0, 0.0, 0.0, 0.0, 0.0, 0.0, 0.0, 0.0, 0.0, 0.0, 0.0, 0.0, 0.0, 0.0, 0.0, 0.0, 0.0, 0.0, 0.0, 0.0, 0.0, 0.0, 0.0, 0.0, 0.0, 0.0, 0.0, 0.0, 0.0, 0.0, 0.0, 0.0, 0.0, 0.0, 0.0, 0.0, 0.0, 0.0, 0.0, 0.0, 0.0, 0.0, 0.0, 0.0, 0.0, 0.0, 0.0, 0.0, 0.0, 0.0, 0.0, 0.0, 0.0, 0.0, 0.0, 0.0, 0.0, 0.0, 0.0, 0.0, 0.0, 0.0, 0.0, 0.0, 0.0, 0.0, 0.0, 0.0, 0.0, 0.0, 0.0, 0.0, 0.0, 0.0, 0.0, 0.0, 0.0, 0.0, 0.0, 0.0, 0.0, 0.0, 0.0, 0.0, 0.0, 0.0, 0.0, 0.0, 0.0, 0.0, 0.0, 0.0, 0.0, 0.0, 0.0, 0.0, 0.0, 0.0, 0.0, 0.0, 0.0, 0.0, 0.0, 0.0, 0.0, 0.0, 0.0, 0.0, 0.0, 0.0, 0.0, 0.0, 0.0, 0.0, 0.0, 0.0, 0.0, 0.0, 0.0, 0.0, 0.0, 0.0, 0.0, 0.0, 0.0, 0.0, 0.0, 0.0, 0.0, 0.0, 0.0, 0.0, 0.0, 0.0, 0.0, 0.0, 0.0, 0.0, 0.0, 0.0, 0.0, 0.0, 0.0, 0.0, 0.0, 0.0, 0.0, 0.0, 0.0, 0.0, 0.0, 0.0, 0.0, 0.0, 0.0, 0.0, 0.0, 0.0, 0.0, 0.0, 0.0, 0.0, 0.0, 0.0, 0.0, 0.0, 0.0, 0.0, 0.0, 0.0, 0.0, 0.0, 0.0, 0.0, 0.0, 0.0, 0.0, 0.0, 0.0, 0.0, 0.0, 0.0, 0.0, 0.0, 0.0, 0.0, 0.0, 0.0, 0.0, 0.0, 0.0, 0.0, 0.0, 0.0, 0.0, 0.0, 0.0, 0.0, 0.0, 0.0, 0.0, 0.0, 0.0, 0.0, 0.0, 0.0, 0.0, 0.0, 0.0, 0.0, 0.0, 0.0, 0.0, 0.0, 0.0, 0.0, 0.0, 0.0, 0.0, 0.0, 0.0, 0.0, 0.0, 0.0, 0.0, 0.0, 0.0, 0.0, 0.0, 0.0, 0.0, 0.0, 0.0, 0.0, 0.0, 0.0, 0.0, 0.0, 0.0, 0.0, 0.0, 0.0, 0.0, 0.0, 0.0, 0.0, 0.0, 0.0, 0.0, 0.0, 0.0, 0.0, 0.0, 0.0, 0.0, 0.0, 0.0, 0.0, 0.0, 0.0, 0.0, 0.0, 0.0, 0.0, 0.0, 0.0, 0.0, 0.0, 0.0, 0.0, 0.0, 0.0, 0.0, 0.0, 0.0, 0.0, 0.0, 0.0, 0.0, 0.0, 0.0, 0.0, 0.0, 0.0, 0.0, 0.0, 0.0, 0.0, 0.0, 0.0, 0.0, 0.0, 0.0, 0.0, 0.0, 0.0, 0.0, 0.0, 0.0, 0.0, 0.0, 0.0, 0.0, 0.0, 0.0, 0.0, 0.0, 0.0, 0.0, 0.0, 0.0, 0.0, 0.0, 0.0, 0.0, 0.0, 0.0, 0.0, 0.0, 0.0, 0.0, 0.0, 0.0, 0.0, 0.0, 0.0, 0.0, 0.0, 0.0, 0.0, 0.0, 0.0, 0.0, 0.0, 0.0, 0.0, 0.0, 0.0, 0.0, 0.0, 0.0, 0.0, 0.0, 0.0, 0.0, 0.0, 0.0, 0.0, 0.0, 0.0, 0.0, 0.0, 0.0, 0.0, 0.0, 0.0, 0.0, 0.0, 0.0, 0.0, 0.0, 0.0, 0.0])
me_cube_004.materials.append(mat_tacking_001)
me_cube_004.materials.append(mat_tacking)
me_cube_004.use_remesh_preserve_volume = False
me_cube_004.use_remesh_preserve_attributes = False
me_cube_004.use_mirror_vertex_groups = False
me_cube_004.update()
me_cube_005 = bpy.data.meshes.new('Cube.005')
me_cube_005.from_pydata([(3.67, -1.0, 0.6231), (3.67, -1.0, -0.6295), (-3.711, -1.0, 0.6231), (-3.711, -1.0, -0.6295), (-2.186, -1.0, 0.6231), (-2.186, -1.0, -0.6295), (-2.25, -1.002, -0.5279), (-2.25, -1.002, 0.5215), (-3.585, -1.002, 0.5215), (-3.585, -1.002, -0.5279), (3.584, -1.0, -0.5279), (3.584, -1.0, 0.5215), (-2.11, -1.0, 0.5215), (-2.11, -1.0, -0.5279), (-3.585, -0.949, -0.5279), (-3.585, -0.949, 0.5215), (3.584, -0.95, 0.5215), (3.584, -0.95, -0.5279), (-2.25, -0.949, 0.5215), (-2.11, -0.95, -0.5279), (-2.11, -0.95, 0.5215), (-2.25, -0.949, -0.5279)], [], [(9, 6, 21, 14), (6, 7, 18, 21), (5, 4, 7, 6), (4, 2, 8, 7), (2, 3, 9, 8), (3, 5, 6, 9), (1, 0, 11, 10), (0, 4, 12, 11), (4, 5, 13, 12), (5, 1, 10, 13), (21, 18, 15, 14), (17, 16, 20, 19), (13, 10, 17, 19), (10, 11, 16, 17), (12, 13, 19, 20), (11, 12, 20, 16), (7, 8, 15, 18), (8, 9, 14, 15)])
_uv = me_cube_005.uv_layers.new(name='UVMap')
_uv.uv.foreach_set('vector', [0.3914, 0.4966, 0.3914, 0.3784, 0.3914, 0.3784, 0.3914, 0.4966, 0.3914, 0.3784, 0.6086, 0.3784, 0.6086, 0.3784, 0.3914, 0.3784, 0.375, 0.375, 0.625, 0.375, 0.6086, 0.3784, 0.3914, 0.3784, 0.625, 0.375, 0.625, 0.5, 0.6086, 0.4966, 0.6086, 0.3784, 0.625, 0.5, 0.375, 0.5, 0.3914, 0.4966, 0.6086, 0.4966, 0.375, 0.5, 0.375, 0.375, 0.3914, 0.3784, 0.3914, 0.4966, 0.375, 0.25, 0.625, 0.25, 0.6086, 0.2534, 0.3914, 0.2534, 0.625, 0.25, 0.625, 0.375, 0.6086, 0.3716, 0.6086, 0.2534, 0.625, 0.375, 0.375, 0.375, 0.3914, 0.3716, 0.6086, 0.3716, 0.375, 0.375, 0.375, 0.25, 0.3914, 0.2534, 0.3914, 0.3716, 0.3914, 0.3784, 0.6086, 0.3784, 0.6086, 0.4966, 0.3914, 0.4966, 0.3914, 0.2534, 0.6086, 0.2534, 0.6086, 0.3716, 0.3914, 0.3716, 0.3914, 0.3716, 0.3914, 0.2534, 0.3914, 0.2534, 0.3914, 0.3716, 0.3914, 0.2534, 0.6086, 0.2534, 0.6086, 0.2534, 0.3914, 0.2534, 0.6086, 0.3716, 0.3914, 0.3716, 0.3914, 0.3716, 0.6086, 0.3716, 0.6086, 0.2534, 0.6086, 0.3716, 0.6086, 0.3716, 0.6086, 0.2534, 0.6086, 0.3784, 0.6086, 0.4966, 0.6086, 0.4966, 0.6086, 0.3784, 0.6086, 0.4966, 0.3914, 0.4966, 0.3914, 0.4966, 0.6086, 0.4966])
me_cube_005.materials.append(mat_material)
me_cube_005.use_remesh_preserve_volume = False
me_cube_005.use_remesh_preserve_attributes = False
me_cube_005.use_mirror_vertex_groups = False
me_cube_005.update()
me_cube_006 = bpy.data.meshes.new('Cube.006')
me_cube_006.from_pydata([(-0.3409, -1.014, -0.3436), (-0.3409, -1.014, 0.00267), (0.005344, -1.014, -0.3436), (-0.2976, -1.014, -0.3436), (-0.3409, -1.014, -0.3003), (-0.2976, -1.014, -0.3003), (-0.03253, -1.014, -0.3436), (-0.03253, -1.014, -0.3003), (-0.3409, -1.014, -0.0352), (-0.2976, -1.014, -0.0352), (-0.3409, -1.032, -0.0352), (-0.3409, -1.032, 0.00267), (-0.03253, -1.032, -0.3436), (0.005344, -1.032, -0.3436), (-0.3409, -1.032, -0.3436), (-0.2976, -1.032, -0.3436), (-0.2976, -1.032, -0.3003), (-0.3409, -1.032, -0.3003), (-0.2976, -1.032, -0.0352), (-0.03253, -1.032, -0.3003), (-0.3203, -1.032, -0.03239), (-0.3203, -1.041, -0.03871), (-0.3349, -1.032, -0.04084), (-0.3295, -1.041, -0.044), (-0.3349, -1.032, -0.05772), (-0.3295, -1.041, -0.05456), (-0.3203, -1.032, -0.06617), (-0.3203, -1.041, -0.05985), (-0.3057, -1.032, -0.05772), (-0.3112, -1.041, -0.05456), (-0.3057, -1.032, -0.04084), (-0.3112, -1.041, -0.044), (-0.04653, -1.032, -0.3399), (-0.04653, -1.041, -0.3336), (-0.03191, -1.032, -0.3315), (-0.03738, -1.041, -0.3283), (-0.03191, -1.032, -0.3146), (-0.03738, -1.041, -0.3178), (-0.04653, -1.032, -0.3062), (-0.04653, -1.041, -0.3125), (-0.06116, -1.032, -0.3146), (-0.05569, -1.041, -0.3178), (-0.06116, -1.032, -0.3315), (-0.05569, -1.041, -0.3283), (-0.3203, -1.032, -0.3399), (-0.3203, -1.041, -0.3336), (-0.3349, -1.032, -0.3315), (-0.3295, -1.041, -0.3283), (-0.3349, -1.032, -0.3146), (-0.3295, -1.041, -0.3178), (-0.3203, -1.032, -0.3062), (-0.3203, -1.041, -0.3125), (-0.3057, -1.032, -0.3146), (-0.3112, -1.041, -0.3178), (-0.3057, -1.032, -0.3315), (-0.3112, -1.041, -0.3283), (-0.3578, -1.032, -0.3608), (-0.3311, -1.032, -0.3337), (-0.3097, -1.032, -0.3123)], [(46, 56)], [(6, 3, 5, 7), (3, 0, 4, 5), (2, 6, 7), (5, 4, 8, 9), (1, 9, 8), (12, 19, 36, 34, 32, 42, 15), (15, 16, 52, 54, 44, 46, 14), (13, 19, 12), (16, 18, 30, 28, 26, 24, 10, 17), (11, 10, 18), (8, 4, 17, 10), (1, 8, 10, 11), (4, 0, 14, 17), (6, 2, 13, 12), (3, 6, 12, 15), (5, 9, 18, 16), (9, 1, 11, 18), (0, 3, 15, 14), (7, 5, 16, 19), (2, 7, 19, 13), (20, 22, 23, 21), (22, 24, 25, 23), (24, 26, 27, 25), (26, 28, 29, 27), (23, 25, 27, 29, 31, 21), (28, 30, 31, 29), (30, 20, 21, 31), (20, 30, 28, 26, 24, 22), (32, 34, 35, 33), (34, 36, 37, 35), (36, 38, 39, 37), (38, 40, 41, 39), (35, 37, 39, 41, 43, 33), (40, 42, 43, 41), (42, 32, 33, 43), (32, 42, 40, 38, 36, 34), (44, 45, 47, 46, 57), (46, 47, 49, 48), (48, 49, 51, 50), (50, 51, 53, 52, 58), (47, 45, 55, 53, 51, 49), (52, 53, 55, 54), (54, 55, 45, 44), (44, 57, 46, 48, 50, 58, 52, 54), (10, 24, 22, 20, 30, 18), (14, 46, 48, 50, 52, 16, 17), (52, 50, 48, 46, 44, 54), (15, 42, 40, 38, 36, 19, 16)])
me_cube_006.polygons.foreach_set('material_index', [0, 0, 0, 0, 0, 0, 0, 0, 0, 0, 0, 0, 0, 0, 0, 0, 0, 0, 0, 0, 1, 1, 1, 1, 1, 1, 1, 0, 1, 1, 1, 1, 1, 1, 1, 0, 1, 1, 1, 1, 1, 1, 1, 0, 0, 0, 0, 0])
_uv = me_cube_006.uv_layers.new(name='UVMap')
_uv.uv.foreach_set('vector', [0.375, 0.7773, 0.375, 0.9688, 0.4062, 0.9688, 0.4062, 0.7773, 0.375, 0.9688, 0.375, 1.0, 0.4062, 1.0, 0.4062, 0.9688, 0.375, 0.75, 0.375, 0.7773, 0.4062, 0.7773, 0.4062, 0.9688, 0.4062, 1.0, 0.5977, 1.0, 0.5977, 0.9688, 0.625, 1.0, 0.5977, 0.9688, 0.5977, 1.0, 0.375, 0.7773, 0.4062, 0.7773, 0.394, 0.7802, 0.3856, 0.7802, 0.3815, 0.7875, 0.3856, 0.7947, 0.375, 0.9688, 0.375, 0.9688, 0.4062, 0.9688, 0.394, 0.9779, 0.3856, 0.9779, 0.3815, 0.9851, 0.3856, 0.9924, 0.375, 1.0, 0.375, 0.75, 0.4062, 0.7773, 0.375, 0.7773, 0.4062, 0.9688, 0.5977, 0.9688, 0.5917, 0.9779, 0.5833, 0.9779, 0.5792, 0.9851, 0.5833, 0.9924, 0.5977, 1.0, 0.4062, 1.0, 0.625, 1.0, 0.5977, 1.0, 0.5977, 0.9688, 0.5977, 1.0, 0.4062, 1.0, 0.4062, 1.0, 0.5977, 1.0, 0.625, 1.0, 0.5977, 1.0, 0.5977, 1.0, 0.625, 1.0, 0.4062, 1.0, 0.375, 1.0, 0.375, 1.0, 0.4062, 1.0, 0.375, 0.7773, 0.375, 0.75, 0.375, 0.75, 0.375, 0.7773, 0.375, 0.9688, 0.375, 0.7773, 0.375, 0.7773, 0.375, 0.9688, 0.4062, 0.9688, 0.5977, 0.9688, 0.5977, 0.9688, 0.4062, 0.9688, 0.5977, 0.9688, 0.625, 1.0, 0.625, 1.0, 0.5977, 0.9688, 0.375, 1.0, 0.375, 0.9688, 0.375, 0.9688, 0.375, 1.0, 0.4062, 0.7773, 0.4062, 0.9688, 0.4062, 0.9688, 0.4062, 0.7773, 0.375, 0.75, 0.4062, 0.7773, 0.4062, 0.7773, 0.375, 0.75, 1.0, 0.5, 0.8333, 0.5, 0.8333, 1.0, 1.0, 1.0, 0.8333, 0.5, 0.6667, 0.5, 0.6667, 1.0, 0.8333, 1.0, 0.6667, 0.5, 0.5, 0.5, 0.5, 1.0, 0.6667, 1.0, 0.5, 0.5, 0.3333, 0.5, 0.3333, 1.0, 0.5, 1.0, 0.4578, 0.37, 0.4578, 0.13, 0.25, 0.01, 0.04215, 0.13, 0.04215, 0.37, 0.25, 0.49, 0.3333, 0.5, 0.1667, 0.5, 0.1667, 1.0, 0.3333, 1.0, 0.1667, 0.5, -8.941e-08, 0.5, -8.941e-08, 1.0, 0.1667, 1.0, 0.75, 0.49, 0.5422, 0.37, 0.5422, 0.13, 0.75, 0.01, 0.9578, 0.13, 0.9578, 0.37, 1.0, 0.5, 0.8333, 0.5, 0.8333, 1.0, 1.0, 1.0, 0.8333, 0.5, 0.6667, 0.5, 0.6667, 1.0, 0.8333, 1.0, 0.6667, 0.5, 0.5, 0.5, 0.5, 1.0, 0.6667, 1.0, 0.5, 0.5, 0.3333, 0.5, 0.3333, 1.0, 0.5, 1.0, 0.4578, 0.37, 0.4578, 0.13, 0.25, 0.01, 0.04215, 0.13, 0.04215, 0.37, 0.25, 0.49, 0.3333, 0.5, 0.1667, 0.5, 0.1667, 1.0, 0.3333, 1.0, 0.1667, 0.5, -8.941e-08, 0.5, -8.941e-08, 1.0, 0.1667, 1.0, 0.75, 0.49, 0.5422, 0.37, 0.5422, 0.13, 0.75, 0.01, 0.9578, 0.13, 0.9578, 0.37, 1.0, 0.5, 1.0, 1.0, 0.8333, 1.0, 0.8333, 0.5, 0.8772, 0.5, 0.8333, 0.5, 0.8333, 1.0, 0.6667, 1.0, 0.6667, 0.5, 0.6667, 0.5, 0.6667, 1.0, 0.5, 1.0, 0.5, 0.5, 0.5, 0.5, 0.5, 1.0, 0.3333, 1.0, 0.3333, 0.5, 0.3787, 0.5, 0.4578, 0.37, 0.25, 0.49, 0.04215, 0.37, 0.04215, 0.13, 0.25, 0.01, 0.4578, 0.13, 0.3333, 0.5, 0.3333, 1.0, 0.1667, 1.0, 0.1667, 0.5, 0.1667, 0.5, 0.1667, 1.0, -8.941e-08, 1.0, -8.941e-08, 0.5, 0.75, 0.49, 0.9031, 0.4016, 0.9578, 0.37, 0.9578, 0.13, 0.75, 0.01, 0.5988, 0.0973, 0.5422, 0.13, 0.5422, 0.37, 0.5977, 1.0, 0.5833, 0.9924, 0.5917, 0.9924, 0.5958, 0.9851, 0.5917, 0.9779, 0.5977, 0.9688, 0.375, 1.0, 0.3856, 0.9924, 0.394, 0.9924, 0.3981, 0.9851, 0.394, 0.9779, 0.4062, 0.9688, 0.4062, 1.0, 0.394, 0.9779, 0.3981, 0.9851, 0.394, 0.9924, 0.3856, 0.9924, 0.3815, 0.9851, 0.3856, 0.9779, 0.375, 0.9688, 0.3856, 0.7947, 0.394, 0.7947, 0.3981, 0.7875, 0.394, 0.7802, 0.4062, 0.7773, 0.4062, 0.9688])
_uv.active_render = True
_uv = me_cube_006.uv_layers.new(name='UVMap.001')
_uv.uv.foreach_set('vector', [0.0, 0.0, 0.0, 0.0, 0.0, 0.0, 0.0, 0.0, 0.0, 0.0, 0.0, 0.0, 0.0, 0.0, 0.0, 0.0, 0.0, 0.0, 0.0, 0.0, 0.0, 0.0, 0.0, 0.0, 0.0, 0.0, 0.0, 0.0, 0.0, 0.0, 0.0, 0.0, 0.0, 0.0, 0.0, 0.0, 0.0, 0.0, 0.0, 0.0, 0.0, 0.0, 0.0, 0.0, 0.0, 0.0, 0.0, 0.0, 0.0, 0.0, 0.0, 0.0, 0.0, 0.0, 0.0, 0.0, 0.0, 0.0, 0.0, 0.0, 0.0, 0.0, 0.0, 0.0, 0.0, 0.0, 0.0, 0.0, 0.0, 0.0, 0.0, 0.0, 0.0, 0.0, 0.0, 0.0, 0.0, 0.0, 0.0, 0.0, 0.0, 0.0, 0.0, 0.0, 0.0, 0.0, 0.0, 0.0, 0.0, 0.0, 0.0, 0.0, 0.0, 0.0, 0.0, 0.0, 0.0, 0.0, 0.0, 0.0, 0.0, 0.0, 0.0, 0.0, 0.0, 0.0, 0.0, 0.0, 0.0, 0.0, 0.0, 0.0, 0.0, 0.0, 0.0, 0.0, 0.0, 0.0, 0.0, 0.0, 0.0, 0.0, 0.0, 0.0, 0.0, 0.0, 0.0, 0.0, 0.0, 0.0, 0.0, 0.0, 0.0, 0.0, 0.0, 0.0, 0.0, 0.0, 0.0, 0.0, 0.0, 0.0, 0.0, 0.0, 0.0, 0.0, 0.0, 0.0, 0.0, 0.0, 0.0, 0.0, 0.0, 0.0, 0.0, 0.0, 0.0, 0.0, 0.0, 0.0, 0.0, 0.0, 0.0, 0.0, 0.0, 0.0, 0.0, 0.0, 0.0, 0.0, 0.0, 0.0, 0.0, 0.0, 0.0, 0.0, 0.0, 0.0, 0.0, 0.0, 0.0, 0.0, 0.0, 0.0, 0.0, 0.0, 0.0, 0.0, 0.0, 0.0, 0.0, 0.0, 0.0, 0.0, 0.0, 0.0, 0.0, 0.0, 0.0, 0.0, 0.0, 0.0, 0.0, 0.0, 0.0, 0.0, 0.0, 0.0, 0.0, 0.0, 0.0, 0.0, 0.0, 0.0, 0.0, 0.0, 0.0, 0.0, 0.0, 0.0, 0.0, 0.0, 0.0, 0.0, 0.0, 0.0, 0.0, 0.0, 0.0, 0.0, 0.0, 0.0, 0.0, 0.0, 0.0, 0.0, 0.0, 0.0, 0.0, 0.0, 0.0, 0.0, 0.0, 0.0, 0.0, 0.0, 0.0, 0.0, 0.0, 0.0, 0.0, 0.0, 0.0, 0.0, 0.0, 0.0, 0.0, 0.0, 0.0, 0.0, 0.0, 0.0, 0.0, 0.0, 0.0, 0.0, 0.0, 0.0, 0.0, 0.0, 0.0, 0.0, 0.0, 0.0, 0.0, 0.0, 0.0, 0.0, 0.0, 0.0, 0.0, 0.0, 0.0, 0.0, 0.0, 0.0, 0.0, 0.0, 0.0, 0.0, 0.0, 0.0, 0.0, 0.0, 0.0, 0.0, 0.0, 0.0, 0.0, 0.0, 0.0, 0.0, 0.0, 0.0, 0.0, 0.0, 0.0, 0.0, 0.0, 0.0, 0.0, 0.0, 0.0, 0.0, 0.0, 0.0, 0.0, 0.0, 0.0, 0.0, 0.0, 0.0, 0.0, 0.0, 0.0, 0.0, 0.0, 0.0, 0.0, 0.0, 0.0, 0.0, 0.0, 0.0, 0.0, 0.0, 0.0, 0.0, 0.0, 0.0, 0.0, 0.0, 0.0, 0.0, 0.0, 0.0, 0.0, 0.0, 0.0, 0.0, 0.0, 0.0, 0.0, 0.0, 0.0, 0.0, 0.0, 0.0, 0.0, 0.0, 0.0, 0.0, 0.0, 0.0, 0.0, 0.0, 0.0, 0.0, 0.0, 0.0, 0.0, 0.0, 0.0, 0.0, 0.0, 0.0, 0.0, 0.0, 0.0, 0.0, 0.0, 0.0, 0.0, 0.0, 0.0, 0.0, 0.0, 0.0, 0.0, 0.0, 0.0, 0.0, 0.0, 0.0, 0.0, 0.0, 0.0, 0.0, 0.0, 0.0, 0.0, 0.0, 0.0, 0.0, 0.0, 0.0, 0.0, 0.0, 0.0, 0.0, 0.0, 0.0, 0.0, 0.0, 0.0, 0.0, 0.0, 0.0, 0.0, 0.0, 0.0, 0.0, 0.0, 0.0, 0.0, 0.0, 0.0, 0.0, 0.0, 0.0, 0.0, 0.0, 0.0, 0.0, 0.0, 0.0, 0.0, 0.0, 0.0, 0.0, 0.0, 0.0, 0.0, 0.0, 0.0, 0.0, 0.0, 0.0])
me_cube_006.materials.append(mat_tacking_001)
me_cube_006.materials.append(mat_tacking)
me_cube_006.use_remesh_preserve_volume = False
me_cube_006.use_remesh_preserve_attributes = False
me_cube_006.use_mirror_vertex_groups = False
me_cube_006.update()
me_cube_007 = bpy.data.meshes.new('Cube.007')
me_cube_007.from_pydata([(0.0, -1.0, 0.0), (3.639, -1.0, 0.0), (0.0, -1.1, 0.0), (3.639, -1.0, 0.9083), (3.589, -1.1, 0.0), (0.0, -1.0, 0.9083), (3.589, -1.1, 0.8583), (0.0, -1.1, 0.8583)], [], [(4, 6, 7, 2), (1, 0, 5, 3), (1, 3, 6, 4), (3, 5, 7, 6)])
_uv = me_cube_007.uv_layers.new(name='UVMap')
_uv.uv.foreach_set('vector', [0.5, 0.75, 0.625, 0.75, 0.625, 0.875, 0.5, 0.875, 0.5, 0.75, 0.5, 0.875, 0.625, 0.875, 0.625, 0.75, 0.5, 0.75, 0.625, 0.75, 0.625, 0.75, 0.5, 0.75, 0.625, 0.75, 0.625, 0.875, 0.625, 0.875, 0.625, 0.75])
me_cube_007.materials.append(mat_buttonactive)
me_cube_007.use_remesh_preserve_volume = False
me_cube_007.use_remesh_preserve_attributes = False
me_cube_007.use_mirror_vertex_groups = False
me_cube_007.update()
me_cube_008 = bpy.data.meshes.new('Cube.008')
me_cube_008.from_pydata([(-0.4292, -1.007, -0.4314), (-0.4292, -1.007, 0.3169), (0.3191, -1.007, -0.4314), (-0.3357, -1.007, -0.4314), (-0.4292, -1.007, -0.3379), (-0.3357, -1.007, -0.3379), (0.2373, -1.007, -0.4314), (0.2373, -1.007, -0.3379), (-0.4292, -1.007, 0.2351), (-0.3357, -1.007, 0.2351), (-0.4292, -1.044, 0.2351), (-0.4292, -1.044, 0.3169), (0.2373, -1.044, -0.4314), (0.3191, -1.044, -0.4314), (-0.4292, -1.044, -0.4314), (-0.3357, -1.044, -0.4314), (-0.3357, -1.044, -0.3379), (-0.4292, -1.044, -0.3379), (-0.3357, -1.044, 0.2351), (0.2373, -1.044, -0.3379), (-0.3847, -1.044, 0.2359), (-0.3847, -1.064, 0.2245), (-0.4118, -1.044, 0.2203), (-0.4019, -1.064, 0.2146), (-0.4118, -1.044, 0.189), (-0.4019, -1.064, 0.1947), (-0.3847, -1.044, 0.1734), (-0.3847, -1.064, 0.1848), (-0.3576, -1.044, 0.189), (-0.3675, -1.064, 0.1947), (-0.3576, -1.044, 0.2203), (-0.3675, -1.064, 0.2146), (0.207, -1.044, -0.4183), (0.207, -1.064, -0.4069), (0.2341, -1.044, -0.4027), (0.2242, -1.064, -0.397), (0.2341, -1.044, -0.3714), (0.2242, -1.064, -0.3771), (0.207, -1.044, -0.3558), (0.207, -1.064, -0.3672), (0.18, -1.044, -0.3714), (0.1899, -1.064, -0.3771), (0.18, -1.044, -0.4027), (0.1899, -1.064, -0.397), (-0.3847, -1.044, -0.4183), (-0.3847, -1.064, -0.4069), (-0.4118, -1.044, -0.4027), (-0.4019, -1.064, -0.397), (-0.4118, -1.044, -0.3714), (-0.4019, -1.064, -0.3771), (-0.3847, -1.044, -0.3558), (-0.3847, -1.064, -0.3672), (-0.3576, -1.044, -0.3714), (-0.3675, -1.064, -0.3771), (-0.3576, -1.044, -0.4027), (-0.3675, -1.064, -0.397), (-0.3973, -1.044, -0.3995), (-0.4046, -1.044, -0.4068), (-0.365, -1.044, -0.3672)], [(46, 56)], [(6, 3, 5, 7), (3, 0, 4, 5), (2, 6, 7), (5, 4, 8, 9), (1, 9, 8), (12, 19, 36, 34, 32, 42, 15), (15, 16, 52, 54, 44, 46, 14), (13, 19, 12), (16, 18, 30, 28, 26, 24, 10, 17), (11, 10, 18), (8, 4, 17, 10), (1, 8, 10, 11), (4, 0, 14, 17), (6, 2, 13, 12), (3, 6, 12, 15), (5, 9, 18, 16), (9, 1, 11, 18), (0, 3, 15, 14), (7, 5, 16, 19), (2, 7, 19, 13), (20, 22, 23, 21), (22, 24, 25, 23), (24, 26, 27, 25), (26, 28, 29, 27), (23, 25, 27, 29, 31, 21), (28, 30, 31, 29), (30, 20, 21, 31), (20, 30, 28, 26, 24, 22), (32, 34, 35, 33), (34, 36, 37, 35), (36, 38, 39, 37), (38, 40, 41, 39), (35, 37, 39, 41, 43, 33), (40, 42, 43, 41), (42, 32, 33, 43), (32, 42, 40, 38, 36, 34), (44, 45, 47, 46, 57), (46, 47, 49, 48), (48, 49, 51, 50), (50, 51, 53, 52, 58), (47, 45, 55, 53, 51, 49), (52, 53, 55, 54), (54, 55, 45, 44), (44, 57, 46, 48, 50, 58, 52, 54), (10, 24, 22, 20, 30, 18), (14, 46, 48, 50, 52, 16, 17), (52, 50, 48, 46, 44, 54), (15, 42, 40, 38, 36, 19, 16)])
me_cube_008.polygons.foreach_set('material_index', [0, 0, 0, 0, 0, 0, 0, 0, 0, 0, 0, 0, 0, 0, 0, 0, 0, 0, 0, 0, 1, 1, 1, 1, 1, 1, 1, 0, 1, 1, 1, 1, 1, 1, 1, 0, 1, 1, 1, 1, 1, 1, 1, 0, 0, 0, 0, 0])
_uv = me_cube_008.uv_layers.new(name='UVMap')
_uv.uv.foreach_set('vector', [0.375, 0.7773, 0.375, 0.9688, 0.4062, 0.9688, 0.4062, 0.7773, 0.375, 0.9688, 0.375, 1.0, 0.4062, 1.0, 0.4062, 0.9688, 0.375, 0.75, 0.375, 0.7773, 0.4062, 0.7773, 0.4062, 0.9688, 0.4062, 1.0, 0.5977, 1.0, 0.5977, 0.9688, 0.625, 1.0, 0.5977, 0.9688, 0.5977, 1.0, 0.375, 0.7773, 0.4062, 0.7773, 0.394, 0.7802, 0.3856, 0.7802, 0.3815, 0.7875, 0.3856, 0.7947, 0.375, 0.9688, 0.375, 0.9688, 0.4062, 0.9688, 0.394, 0.9779, 0.3856, 0.9779, 0.3815, 0.9851, 0.3856, 0.9924, 0.375, 1.0, 0.375, 0.75, 0.4062, 0.7773, 0.375, 0.7773, 0.4062, 0.9688, 0.5977, 0.9688, 0.5917, 0.9779, 0.5833, 0.9779, 0.5792, 0.9851, 0.5833, 0.9924, 0.5977, 1.0, 0.4062, 1.0, 0.625, 1.0, 0.5977, 1.0, 0.5977, 0.9688, 0.5977, 1.0, 0.4062, 1.0, 0.4062, 1.0, 0.5977, 1.0, 0.625, 1.0, 0.5977, 1.0, 0.5977, 1.0, 0.625, 1.0, 0.4062, 1.0, 0.375, 1.0, 0.375, 1.0, 0.4062, 1.0, 0.375, 0.7773, 0.375, 0.75, 0.375, 0.75, 0.375, 0.7773, 0.375, 0.9688, 0.375, 0.7773, 0.375, 0.7773, 0.375, 0.9688, 0.4062, 0.9688, 0.5977, 0.9688, 0.5977, 0.9688, 0.4062, 0.9688, 0.5977, 0.9688, 0.625, 1.0, 0.625, 1.0, 0.5977, 0.9688, 0.375, 1.0, 0.375, 0.9688, 0.375, 0.9688, 0.375, 1.0, 0.4062, 0.7773, 0.4062, 0.9688, 0.4062, 0.9688, 0.4062, 0.7773, 0.375, 0.75, 0.4062, 0.7773, 0.4062, 0.7773, 0.375, 0.75, 1.0, 0.5, 0.8333, 0.5, 0.8333, 1.0, 1.0, 1.0, 0.8333, 0.5, 0.6667, 0.5, 0.6667, 1.0, 0.8333, 1.0, 0.6667, 0.5, 0.5, 0.5, 0.5, 1.0, 0.6667, 1.0, 0.5, 0.5, 0.3333, 0.5, 0.3333, 1.0, 0.5, 1.0, 0.4578, 0.37, 0.4578, 0.13, 0.25, 0.01, 0.04215, 0.13, 0.04215, 0.37, 0.25, 0.49, 0.3333, 0.5, 0.1667, 0.5, 0.1667, 1.0, 0.3333, 1.0, 0.1667, 0.5, -8.941e-08, 0.5, -8.941e-08, 1.0, 0.1667, 1.0, 0.75, 0.49, 0.5422, 0.37, 0.5422, 0.13, 0.75, 0.01, 0.9578, 0.13, 0.9578, 0.37, 1.0, 0.5, 0.8333, 0.5, 0.8333, 1.0, 1.0, 1.0, 0.8333, 0.5, 0.6667, 0.5, 0.6667, 1.0, 0.8333, 1.0, 0.6667, 0.5, 0.5, 0.5, 0.5, 1.0, 0.6667, 1.0, 0.5, 0.5, 0.3333, 0.5, 0.3333, 1.0, 0.5, 1.0, 0.4578, 0.37, 0.4578, 0.13, 0.25, 0.01, 0.04215, 0.13, 0.04215, 0.37, 0.25, 0.49, 0.3333, 0.5, 0.1667, 0.5, 0.1667, 1.0, 0.3333, 1.0, 0.1667, 0.5, -8.941e-08, 0.5, -8.941e-08, 1.0, 0.1667, 1.0, 0.75, 0.49, 0.5422, 0.37, 0.5422, 0.13, 0.75, 0.01, 0.9578, 0.13, 0.9578, 0.37, 1.0, 0.5, 1.0, 1.0, 0.8333, 1.0, 0.8333, 0.5, 0.8772, 0.5, 0.8333, 0.5, 0.8333, 1.0, 0.6667, 1.0, 0.6667, 0.5, 0.6667, 0.5, 0.6667, 1.0, 0.5, 1.0, 0.5, 0.5, 0.5, 0.5, 0.5, 1.0, 0.3333, 1.0, 0.3333, 0.5, 0.3787, 0.5, 0.4578, 0.37, 0.25, 0.49, 0.04215, 0.37, 0.04215, 0.13, 0.25, 0.01, 0.4578, 0.13, 0.3333, 0.5, 0.3333, 1.0, 0.1667, 1.0, 0.1667, 0.5, 0.1667, 0.5, 0.1667, 1.0, -8.941e-08, 1.0, -8.941e-08, 0.5, 0.75, 0.49, 0.9031, 0.4016, 0.9578, 0.37, 0.9578, 0.13, 0.75, 0.01, 0.5988, 0.0973, 0.5422, 0.13, 0.5422, 0.37, 0.5977, 1.0, 0.5833, 0.9924, 0.5917, 0.9924, 0.5958, 0.9851, 0.5917, 0.9779, 0.5977, 0.9688, 0.375, 1.0, 0.3856, 0.9924, 0.394, 0.9924, 0.3981, 0.9851, 0.394, 0.9779, 0.4062, 0.9688, 0.4062, 1.0, 0.394, 0.9779, 0.3981, 0.9851, 0.394, 0.9924, 0.3856, 0.9924, 0.3815, 0.9851, 0.3856, 0.9779, 0.375, 0.9688, 0.3856, 0.7947, 0.394, 0.7947, 0.3981, 0.7875, 0.394, 0.7802, 0.4062, 0.7773, 0.4062, 0.9688])
_uv.active_render = True
_uv = me_cube_008.uv_layers.new(name='UVMap.001')
_uv.uv.foreach_set('vector', [0.0, 0.0, 0.0, 0.0, 0.0, 0.0, 0.0, 0.0, 0.0, 0.0, 0.0, 0.0, 0.0, 0.0, 0.0, 0.0, 0.0, 0.0, 0.0, 0.0, 0.0, 0.0, 0.0, 0.0, 0.0, 0.0, 0.0, 0.0, 0.0, 0.0, 0.0, 0.0, 0.0, 0.0, 0.0, 0.0, 0.0, 0.0, 0.0, 0.0, 0.0, 0.0, 0.0, 0.0, 0.0, 0.0, 0.0, 0.0, 0.0, 0.0, 0.0, 0.0, 0.0, 0.0, 0.0, 0.0, 0.0, 0.0, 0.0, 0.0, 0.0, 0.0, 0.0, 0.0, 0.0, 0.0, 0.0, 0.0, 0.0, 0.0, 0.0, 0.0, 0.0, 0.0, 0.0, 0.0, 0.0, 0.0, 0.0, 0.0, 0.0, 0.0, 0.0, 0.0, 0.0, 0.0, 0.0, 0.0, 0.0, 0.0, 0.0, 0.0, 0.0, 0.0, 0.0, 0.0, 0.0, 0.0, 0.0, 0.0, 0.0, 0.0, 0.0, 0.0, 0.0, 0.0, 0.0, 0.0, 0.0, 0.0, 0.0, 0.0, 0.0, 0.0, 0.0, 0.0, 0.0, 0.0, 0.0, 0.0, 0.0, 0.0, 0.0, 0.0, 0.0, 0.0, 0.0, 0.0, 0.0, 0.0, 0.0, 0.0, 0.0, 0.0, 0.0, 0.0, 0.0, 0.0, 0.0, 0.0, 0.0, 0.0, 0.0, 0.0, 0.0, 0.0, 0.0, 0.0, 0.0, 0.0, 0.0, 0.0, 0.0, 0.0, 0.0, 0.0, 0.0, 0.0, 0.0, 0.0, 0.0, 0.0, 0.0, 0.0, 0.0, 0.0, 0.0, 0.0, 0.0, 0.0, 0.0, 0.0, 0.0, 0.0, 0.0, 0.0, 0.0, 0.0, 0.0, 0.0, 0.0, 0.0, 0.0, 0.0, 0.0, 0.0, 0.0, 0.0, 0.0, 0.0, 0.0, 0.0, 0.0, 0.0, 0.0, 0.0, 0.0, 0.0, 0.0, 0.0, 0.0, 0.0, 0.0, 0.0, 0.0, 0.0, 0.0, 0.0, 0.0, 0.0, 0.0, 0.0, 0.0, 0.0, 0.0, 0.0, 0.0, 0.0, 0.0, 0.0, 0.0, 0.0, 0.0, 0.0, 0.0, 0.0, 0.0, 0.0, 0.0, 0.0, 0.0, 0.0, 0.0, 0.0, 0.0, 0.0, 0.0, 0.0, 0.0, 0.0, 0.0, 0.0, 0.0, 0.0, 0.0, 0.0, 0.0, 0.0, 0.0, 0.0, 0.0, 0.0, 0.0, 0.0, 0.0, 0.0, 0.0, 0.0, 0.0, 0.0, 0.0, 0.0, 0.0, 0.0, 0.0, 0.0, 0.0, 0.0, 0.0, 0.0, 0.0, 0.0, 0.0, 0.0, 0.0, 0.0, 0.0, 0.0, 0.0, 0.0, 0.0, 0.0, 0.0, 0.0, 0.0, 0.0, 0.0, 0.0, 0.0, 0.0, 0.0, 0.0, 0.0, 0.0, 0.0, 0.0, 0.0, 0.0, 0.0, 0.0, 0.0, 0.0, 0.0, 0.0, 0.0, 0.0, 0.0, 0.0, 0.0, 0.0, 0.0, 0.0, 0.0, 0.0, 0.0, 0.0, 0.0, 0.0, 0.0, 0.0, 0.0, 0.0, 0.0, 0.0, 0.0, 0.0, 0.0, 0.0, 0.0, 0.0, 0.0, 0.0, 0.0, 0.0, 0.0, 0.0, 0.0, 0.0, 0.0, 0.0, 0.0, 0.0, 0.0, 0.0, 0.0, 0.0, 0.0, 0.0, 0.0, 0.0, 0.0, 0.0, 0.0, 0.0, 0.0, 0.0, 0.0, 0.0, 0.0, 0.0, 0.0, 0.0, 0.0, 0.0, 0.0, 0.0, 0.0, 0.0, 0.0, 0.0, 0.0, 0.0, 0.0, 0.0, 0.0, 0.0, 0.0, 0.0, 0.0, 0.0, 0.0, 0.0, 0.0, 0.0, 0.0, 0.0, 0.0, 0.0, 0.0, 0.0, 0.0, 0.0, 0.0, 0.0, 0.0, 0.0, 0.0, 0.0, 0.0, 0.0, 0.0, 0.0, 0.0, 0.0, 0.0, 0.0, 0.0, 0.0, 0.0, 0.0, 0.0, 0.0, 0.0, 0.0, 0.0, 0.0, 0.0, 0.0, 0.0, 0.0, 0.0, 0.0, 0.0, 0.0, 0.0, 0.0, 0.0, 0.0, 0.0, 0.0, 0.0, 0.0, 0.0, 0.0, 0.0, 0.0, 0.0, 0.0, 0.0, 0.0, 0.0, 0.0, 0.0, 0.0, 0.0, 0.0, 0.0, 0.0])
me_cube_008.materials.append(mat_tacking_001)
me_cube_008.materials.append(mat_tacking)
me_cube_008.use_remesh_preserve_volume = False
me_cube_008.use_remesh_preserve_attributes = False
me_cube_008.use_mirror_vertex_groups = False
me_cube_008.update()

# ---- objects
ob_camera = bpy.data.objects.new('Camera', cam_camera)
ob_stats_001 = bpy.data.objects.new('stats.001', me_cube_009)
ob_stattrim = bpy.data.objects.new('stattrim', me_cube_001)
ob_stattrim_001 = bpy.data.objects.new('stattrim.001', me_cube_001)
ob_stattrim_002 = bpy.data.objects.new('stattrim.002', me_cube_001)
ob_stattrim_003 = bpy.data.objects.new('stattrim.003', me_cube_001)
ob_stattrim_004 = bpy.data.objects.new('stattrim.004', me_cube_001)
ob_stattrim_005 = bpy.data.objects.new('stattrim.005', me_cube_001)
ob_stattrim_006 = bpy.data.objects.new('stattrim.006', me_cube_001)
ob_stattrim_007 = bpy.data.objects.new('stattrim.007', me_cube_001)
ob_stattrim_012 = bpy.data.objects.new('stattrim.012', me_cube_010)
ob_stattrim_013 = bpy.data.objects.new('stattrim.013', me_cube_010)
ob_stattrim_014 = bpy.data.objects.new('stattrim.014', me_cube_010)
ob_stattrim_015 = bpy.data.objects.new('stattrim.015', me_cube_010)
ob_stattrim_016 = bpy.data.objects.new('stattrim.016', me_cube_010)
ob_stattrim_017 = bpy.data.objects.new('stattrim.017', me_cube_010)
ob_stattrim_018 = bpy.data.objects.new('stattrim.018', me_cube_010)
ob_stattrim_019 = bpy.data.objects.new('stattrim.019', me_cube_010)
ob_stattrim_020 = bpy.data.objects.new('stattrim.020', me_cube_012)
ob_stattrim_021 = bpy.data.objects.new('stattrim.021', me_cube_012)
ob_stattrim_022 = bpy.data.objects.new('stattrim.022', me_cube_012)
ob_stattrim_023 = bpy.data.objects.new('stattrim.023', me_cube_012)
ob_stattrim_024 = bpy.data.objects.new('stattrim.024', me_cube_012)
ob_stattrim_025 = bpy.data.objects.new('stattrim.025', me_cube_012)
ob_stattrim_026 = bpy.data.objects.new('stattrim.026', me_cube_012)
ob_stattrim_027 = bpy.data.objects.new('stattrim.027', me_cube_012)
ob_settings_display = bpy.data.objects.new('settings_display', me_cube_003)
ob_object = bpy.data.objects.new('Object', me_cube_004)
ob_cube_011 = bpy.data.objects.new('Cube.011', me_cube_004)
ob_cube_012 = bpy.data.objects.new('Cube.012', me_cube_004)
ob_cube_013 = bpy.data.objects.new('Cube.013', me_cube_004)
ob_detail_display = bpy.data.objects.new('detail_display', me_cube_005)
ob_detailtrim_001 = bpy.data.objects.new('detailtrim.001', me_cube_006)
ob_detailtrim_002 = bpy.data.objects.new('detailtrim.002', me_cube_006)
ob_detailtrim_003 = bpy.data.objects.new('detailtrim.003', me_cube_006)
ob_detailtrim_004 = bpy.data.objects.new('detailtrim.004', me_cube_006)
ob_detailtrim_005 = bpy.data.objects.new('detailtrim.005', me_cube_006)
ob_detailtrim_006 = bpy.data.objects.new('detailtrim.006', me_cube_006)
ob_detailtrim_007 = bpy.data.objects.new('detailtrim.007', me_cube_006)
ob_detailtrim = bpy.data.objects.new('detailtrim', me_cube_006)
ob_button = bpy.data.objects.new('button', me_cube_007)
ob_stattrim_008 = bpy.data.objects.new('stattrim.008', me_cube_008)
ob_stattrim_009 = bpy.data.objects.new('stattrim.009', me_cube_008)
ob_stattrim_010 = bpy.data.objects.new('stattrim.010', me_cube_008)
ob_stattrim_011 = bpy.data.objects.new('stattrim.011', me_cube_008)
ob_light = bpy.data.objects.new('Light', light_light)
ob_light_001 = bpy.data.objects.new('Light.001', light_light_001)
ob_light_002 = bpy.data.objects.new('Light.002', light_light_002)
ob_light_003 = bpy.data.objects.new('Light.003', light_light_003)
ob_light_004 = bpy.data.objects.new('Light.004', light_light_004)
ob_light_005 = bpy.data.objects.new('Light.005', light_light_005)

# ---- transforms, parenting, visibility, modifiers, constraints
ob_camera.location = (0.0, -32.66, -1.428e-06)
ob_camera.rotation_euler = (1.571, 0.0, 0.0)
ob_camera.lock_rotations_4d = False
ob_camera.empty_display_type = 'ARROWS'
ob_camera.color = (0.0, 0.0, 0.0, 0.0)
ob_camera.display_type = 'WIRE'
ob_camera.lineart.crease_threshold = 0.0
ob_stats_001.location = (-2.292, 0.0, 0.004262)
ob_stats_001.scale = (0.3754, 0.3754, 0.3754)
ob_stats_001.lock_rotations_4d = False
ob_stats_001.empty_display_type = 'ARROWS'
ob_stats_001.lineart.crease_threshold = 0.0
_m = ob_stats_001.modifiers.new('Subdivision', 'SUBSURF')
_m.uv_smooth = 'PRESERVE_CORNERS'
_m.subdivision_type = 'SIMPLE'
_m.levels = 4
_m.render_levels = 4
_m.show_only_control_edges = False
_m = ob_stats_001.modifiers.new('Displace', 'DISPLACE')
_m.strength = 0.1
ob_stattrim.location = (0.5764, 0.0, -0.1629)
ob_stattrim.scale = (0.3754, 0.3754, 0.3754)
ob_stattrim.lineart.crease_threshold = 0.0
ob_stattrim_001.location = (-0.7919, 0.0, -0.1629)
ob_stattrim_001.scale = (0.3754, 0.3754, 0.3754)
ob_stattrim_001.lineart.crease_threshold = 0.0
ob_stattrim_002.location = (1.689, 0.0, -0.1629)
ob_stattrim_002.rotation_euler = (-0.0, -1.571, 0.0)
ob_stattrim_002.scale = (0.3754, 0.3754, 0.3754)
ob_stattrim_002.lineart.crease_threshold = 0.0
ob_stattrim_003.location = (0.3187, 0.0, -0.1629)
ob_stattrim_003.rotation_euler = (-0.0, -1.571, 0.0)
ob_stattrim_003.scale = (0.3754, 0.3754, 0.3754)
ob_stattrim_003.lineart.crease_threshold = 0.0
ob_stattrim_004.location = (0.3187, 0.0, 0.1657)
ob_stattrim_004.rotation_euler = (-0.0, 3.142, -0.0)
ob_stattrim_004.scale = (0.3754, 0.3754, 0.3754)
ob_stattrim_004.lineart.crease_threshold = 0.0
ob_stattrim_005.location = (-0.7919, 0.0, 0.1657)
ob_stattrim_005.rotation_euler = (-0.0, 1.571, 0.0)
ob_stattrim_005.scale = (0.3754, 0.3754, 0.3754)
ob_stattrim_005.lineart.crease_threshold = 0.0
ob_stattrim_006.location = (0.5764, 0.0, 0.1655)
ob_stattrim_006.rotation_euler = (-0.0, 1.571, 0.0)
ob_stattrim_006.scale = (0.3754, 0.3754, 0.3754)
ob_stattrim_006.lineart.crease_threshold = 0.0
ob_stattrim_007.location = (1.689, 0.0, 0.1655)
ob_stattrim_007.rotation_euler = (-0.0, 3.142, -0.0)
ob_stattrim_007.scale = (0.3754, 0.3754, 0.3754)
ob_stattrim_007.lineart.crease_threshold = 0.0
ob_stattrim_012.location = (-2.165, 0.0, -0.1629)
ob_stattrim_012.scale = (0.3754, 0.3754, 0.3754)
ob_stattrim_012.lineart.crease_threshold = 0.0
ob_stattrim_013.location = (-3.533, 0.0, -0.1629)
ob_stattrim_013.scale = (0.3754, 0.3754, 0.3754)
ob_stattrim_013.lineart.crease_threshold = 0.0
ob_stattrim_014.location = (-2.423, 0.0, -0.1629)
ob_stattrim_014.rotation_euler = (-0.0, -1.571, 0.0)
ob_stattrim_014.scale = (0.3754, 0.3754, 0.3754)
ob_stattrim_014.lineart.crease_threshold = 0.0
ob_stattrim_015.location = (-1.053, 0.0, -0.1629)
ob_stattrim_015.rotation_euler = (-0.0, -1.571, 0.0)
ob_stattrim_015.scale = (0.3754, 0.3754, 0.3754)
ob_stattrim_015.lineart.crease_threshold = 0.0
ob_stattrim_016.location = (-2.423, 0.0, 0.1657)
ob_stattrim_016.rotation_euler = (-0.0, 3.142, -0.0)
ob_stattrim_016.scale = (0.3754, 0.3754, 0.3754)
ob_stattrim_016.lineart.crease_threshold = 0.0
ob_stattrim_017.location = (-3.533, 0.0, 0.1657)
ob_stattrim_017.rotation_euler = (-0.0, 1.571, 0.0)
ob_stattrim_017.scale = (0.3754, 0.3754, 0.3754)
ob_stattrim_017.lineart.crease_threshold = 0.0
ob_stattrim_018.location = (-1.053, 0.0, 0.1655)
ob_stattrim_018.rotation_euler = (-0.0, 3.142, -0.0)
ob_stattrim_018.scale = (0.3754, 0.3754, 0.3754)
ob_stattrim_018.lineart.crease_threshold = 0.0
ob_stattrim_019.location = (-2.165, 0.0, 0.1655)
ob_stattrim_019.rotation_euler = (-0.0, 1.571, 0.0)
ob_stattrim_019.scale = (0.3754, 0.3754, 0.3754)
ob_stattrim_019.lineart.crease_threshold = 0.0
ob_stattrim_020.location = (2.874, 0.0, -0.1629)
ob_stattrim_020.scale = (0.3754, 0.3754, 0.3754)
ob_stattrim_020.lineart.crease_threshold = 0.0
ob_stattrim_021.location = (1.949, 0.0, -0.1629)
ob_stattrim_021.scale = (0.3754, 0.3754, 0.3754)
ob_stattrim_021.lineart.crease_threshold = 0.0
ob_stattrim_022.location = (2.616, 0.0, -0.1629)
ob_stattrim_022.rotation_euler = (-0.0, -1.571, 0.0)
ob_stattrim_022.scale = (0.3754, 0.3754, 0.3754)
ob_stattrim_022.lineart.crease_threshold = 0.0
ob_stattrim_023.location = (3.53, 0.0, -0.1629)
ob_stattrim_023.rotation_euler = (-0.0, -1.571, 0.0)
ob_stattrim_023.scale = (0.3754, 0.3754, 0.3754)
ob_stattrim_023.lineart.crease_threshold = 0.0
ob_stattrim_024.location = (2.616, 0.0, 0.1657)
ob_stattrim_024.rotation_euler = (-0.0, 3.142, -0.0)
ob_stattrim_024.scale = (0.3754, 0.3754, 0.3754)
ob_stattrim_024.lineart.crease_threshold = 0.0
ob_stattrim_025.location = (1.949, 0.0, 0.1657)
ob_stattrim_025.rotation_euler = (-0.0, 1.571, 0.0)
ob_stattrim_025.scale = (0.3754, 0.3754, 0.3754)
ob_stattrim_025.lineart.crease_threshold = 0.0
ob_stattrim_026.location = (3.53, 0.0, 0.1655)
ob_stattrim_026.rotation_euler = (-0.0, 3.142, -0.0)
ob_stattrim_026.scale = (0.3754, 0.3754, 0.3754)
ob_stattrim_026.lineart.crease_threshold = 0.0
ob_stattrim_027.location = (2.874, 0.0, 0.1655)
ob_stattrim_027.rotation_euler = (-0.0, 1.571, 0.0)
ob_stattrim_027.scale = (0.3754, 0.3754, 0.3754)
ob_stattrim_027.lineart.crease_threshold = 0.0
ob_settings_display.location = (0.0, 0.0, 0.0)
ob_settings_display.lock_rotations_4d = False
ob_settings_display.empty_display_type = 'ARROWS'
ob_settings_display.lineart.crease_threshold = 0.0
_m = ob_settings_display.modifiers.new('Subdivision', 'SUBSURF')
_m.uv_smooth = 'PRESERVE_CORNERS'
_m.subdivision_type = 'SIMPLE'
_m.levels = 4
_m.render_levels = 4
_m.show_only_control_edges = False
_m = ob_settings_display.modifiers.new('Displace', 'DISPLACE')
_m.strength = 0.1
ob_object.location = (-2.959, 1.022, -0.8507)
ob_object.scale = (2.0, 2.0, 2.0)
ob_object.lineart.crease_threshold = 0.0
ob_cube_011.location = (2.968, 1.022, -0.8507)
ob_cube_011.rotation_euler = (-0.0, -1.571, 0.0)
ob_cube_011.scale = (2.0, 2.0, 2.0)
ob_cube_011.lineart.crease_threshold = 0.0
ob_cube_012.location = (2.968, 1.022, 0.8658)
ob_cube_012.rotation_euler = (-0.0, 3.142, -0.0)
ob_cube_012.scale = (2.0, 2.0, 2.0)
ob_cube_012.lineart.crease_threshold = 0.0
ob_cube_013.location = (-2.959, 1.022, 0.8658)
ob_cube_013.rotation_euler = (-0.0, 1.571, 0.0)
ob_cube_013.scale = (2.0, 2.0, 2.0)
ob_cube_013.lineart.crease_threshold = 0.0
ob_detail_display.location = (0.0, 0.0, 0.0)
ob_detail_display.lock_rotations_4d = False
ob_detail_display.empty_display_type = 'ARROWS'
ob_detail_display.lineart.crease_threshold = 0.0
_m = ob_detail_display.modifiers.new('Subdivision', 'SUBSURF')
_m.uv_smooth = 'PRESERVE_CORNERS'
_m.subdivision_type = 'SIMPLE'
_m.levels = 4
_m.render_levels = 4
_m.show_only_control_edges = False
_m = ob_detail_display.modifiers.new('Displace', 'DISPLACE')
_m.strength = 0.1
ob_detailtrim_001.location = (-1.835, 0.0, -0.2377)
ob_detailtrim_001.lineart.crease_threshold = 0.0
ob_detailtrim_002.location = (-3.308, 0.0, -0.2377)
ob_detailtrim_002.lineart.crease_threshold = 0.0
ob_detailtrim_003.location = (-2.521, 0.0, -0.2419)
ob_detailtrim_003.rotation_euler = (-0.0, -1.571, 0.0)
ob_detailtrim_003.lineart.crease_threshold = 0.0
ob_detailtrim_004.location = (3.301, 0.0, -0.2377)
ob_detailtrim_004.rotation_euler = (-0.0, -1.571, 0.0)
ob_detailtrim_004.lineart.crease_threshold = 0.0
ob_detailtrim_005.location = (-2.521, 0.0, 0.2404)
ob_detailtrim_005.rotation_euler = (-0.0, 3.142, -0.0)
ob_detailtrim_005.lineart.crease_threshold = 0.0
ob_detailtrim_006.location = (-3.308, 0.0, 0.2404)
ob_detailtrim_006.rotation_euler = (-0.0, 1.571, 0.0)
ob_detailtrim_006.lineart.crease_threshold = 0.0
ob_detailtrim_007.location = (3.301, 0.0, 0.24)
ob_detailtrim_007.rotation_euler = (-0.0, 3.142, -0.0)
ob_detailtrim_007.lineart.crease_threshold = 0.0
ob_detailtrim.location = (-1.835, 0.0, 0.24)
ob_detailtrim.rotation_euler = (-0.0, 1.571, 0.0)
ob_detailtrim.lineart.crease_threshold = 0.0
ob_button.location = (0.0, 0.0, 0.0)
ob_button.lineart.crease_threshold = 0.0
_m = ob_button.modifiers.new('Mirror', 'MIRROR')
_m.use_axis = (True, False, True)
_m.use_clip = True
_m = ob_button.modifiers.new('Subdivision', 'SUBSURF')
_m.uv_smooth = 'PRESERVE_CORNERS'
_m.subdivision_type = 'SIMPLE'
_m.levels = 5
_m.render_levels = 5
_m.show_only_control_edges = False
_m = ob_button.modifiers.new('Displace', 'DISPLACE')
_m.strength = 0.05
ob_stattrim_008.location = (-3.157, -0.1209, -0.4341)
ob_stattrim_008.lineart.crease_threshold = 0.0
ob_stattrim_009.location = (3.157, -0.1209, -0.4341)
ob_stattrim_009.rotation_euler = (-0.0, -1.571, 0.0)
ob_stattrim_009.lineart.crease_threshold = 0.0
ob_stattrim_010.location = (-3.157, -0.1209, 0.4296)
ob_stattrim_010.rotation_euler = (-0.0, 1.571, 0.0)
ob_stattrim_010.lineart.crease_threshold = 0.0
ob_stattrim_011.location = (3.157, -0.1209, 0.4291)
ob_stattrim_011.rotation_euler = (-0.0, 3.142, -0.0)
ob_stattrim_011.lineart.crease_threshold = 0.0
ob_light.location = (1.613, -11.87, 3.551)
ob_light.rotation_euler = (0.6503, 0.05522, 1.866)
ob_light.lock_rotations_4d = False
ob_light.empty_display_type = 'ARROWS'
ob_light.color = (0.0, 0.0, 0.0, 0.0)
ob_light.lineart.crease_threshold = 0.0
ob_light_001.location = (-4.998, -11.87, 3.553)
ob_light_001.rotation_euler = (0.6503, 0.05522, 1.866)
ob_light_001.lock_rotations_4d = False
ob_light_001.empty_display_type = 'ARROWS'
ob_light_001.color = (0.0, 0.0, 0.0, 0.0)
ob_light_001.lineart.crease_threshold = 0.0
ob_light_002.location = (7.353, -11.87, 3.553)
ob_light_002.rotation_euler = (0.6503, 0.05522, 1.866)
ob_light_002.lock_rotations_4d = False
ob_light_002.empty_display_type = 'ARROWS'
ob_light_002.color = (0.0, 0.0, 0.0, 0.0)
ob_light_002.lineart.crease_threshold = 0.0
ob_light_003.location = (1.613, -11.87, 3.551)
ob_light_003.rotation_euler = (0.6503, 0.05522, 1.866)
ob_light_003.lock_rotations_4d = False
ob_light_003.empty_display_type = 'ARROWS'
ob_light_003.color = (0.0, 0.0, 0.0, 0.0)
ob_light_003.hide_render = True
ob_light_003.lineart.crease_threshold = 0.0
ob_light_004.location = (-4.998, -11.87, 3.553)
ob_light_004.rotation_euler = (0.6503, 0.05522, 1.866)
ob_light_004.lock_rotations_4d = False
ob_light_004.empty_display_type = 'ARROWS'
ob_light_004.color = (0.0, 0.0, 0.0, 0.0)
ob_light_004.hide_render = True
ob_light_004.lineart.crease_threshold = 0.0
ob_light_005.location = (7.353, -11.87, 3.553)
ob_light_005.rotation_euler = (0.6503, 0.05522, 1.866)
ob_light_005.lock_rotations_4d = False
ob_light_005.empty_display_type = 'ARROWS'
ob_light_005.color = (0.0, 0.0, 0.0, 0.0)
ob_light_005.hide_render = True
ob_light_005.lineart.crease_threshold = 0.0

# ---- collection membership
scene.collection.objects.link(ob_camera)
col_statsdisplay.objects.link(ob_stats_001)
col_corners.objects.link(ob_stattrim)
col_corners.objects.link(ob_stattrim_001)
col_corners.objects.link(ob_stattrim_002)
col_corners.objects.link(ob_stattrim_003)
col_corners.objects.link(ob_stattrim_004)
col_corners.objects.link(ob_stattrim_005)
col_corners.objects.link(ob_stattrim_006)
col_corners.objects.link(ob_stattrim_007)
col_corners.objects.link(ob_stattrim_012)
col_corners.objects.link(ob_stattrim_013)
col_corners.objects.link(ob_stattrim_014)
col_corners.objects.link(ob_stattrim_015)
col_corners.objects.link(ob_stattrim_016)
col_corners.objects.link(ob_stattrim_017)
col_corners.objects.link(ob_stattrim_018)
col_corners.objects.link(ob_stattrim_019)
col_corners.objects.link(ob_stattrim_020)
col_corners.objects.link(ob_stattrim_021)
col_corners.objects.link(ob_stattrim_022)
col_corners.objects.link(ob_stattrim_023)
col_corners.objects.link(ob_stattrim_024)
col_corners.objects.link(ob_stattrim_025)
col_corners.objects.link(ob_stattrim_026)
col_corners.objects.link(ob_stattrim_027)
col_settingsdisplay.objects.link(ob_settings_display)
col_settingsdisplay.objects.link(ob_object)
col_settingsdisplay.objects.link(ob_cube_011)
col_settingsdisplay.objects.link(ob_cube_012)
col_settingsdisplay.objects.link(ob_cube_013)
col_detaildisplay.objects.link(ob_detail_display)
col_detaildisplay.objects.link(ob_detailtrim_001)
col_detaildisplay.objects.link(ob_detailtrim_002)
col_detaildisplay.objects.link(ob_detailtrim_003)
col_detaildisplay.objects.link(ob_detailtrim_004)
col_detaildisplay.objects.link(ob_detailtrim_005)
col_detaildisplay.objects.link(ob_detailtrim_006)
col_detaildisplay.objects.link(ob_detailtrim_007)
col_detaildisplay.objects.link(ob_detailtrim)
col_button.objects.link(ob_button)
col_button.objects.link(ob_stattrim_008)
col_button.objects.link(ob_stattrim_009)
col_button.objects.link(ob_stattrim_010)
col_button.objects.link(ob_stattrim_011)
col_button.objects.link(ob_light)
col_button.objects.link(ob_light_001)
col_button.objects.link(ob_light_002)
col_ligthing.objects.link(ob_light_003)
col_ligthing.objects.link(ob_light_004)
col_ligthing.objects.link(ob_light_005)

# ---- scene / render settings (as saved in the file)
scene.camera = ob_camera
scene.frame_start = 1; scene.frame_end = 250; scene.frame_set(2)
scene.render.engine = 'CYCLES'
scene.render.resolution_x = 128
scene.render.resolution_y = 32
scene.render.film_transparent = True
scene.cycles.use_denoising = False
scene.cycles.samples = 128
scene.cycles.sampling_pattern = 'TABULATED_SOBOL'
scene.cycles.use_adaptive_sampling = False
scene.cycles.use_light_tree = False
scene.cycles.max_bounces = 3
scene.view_settings.view_transform = 'Filmic'
bpy.context.view_layer.update()
